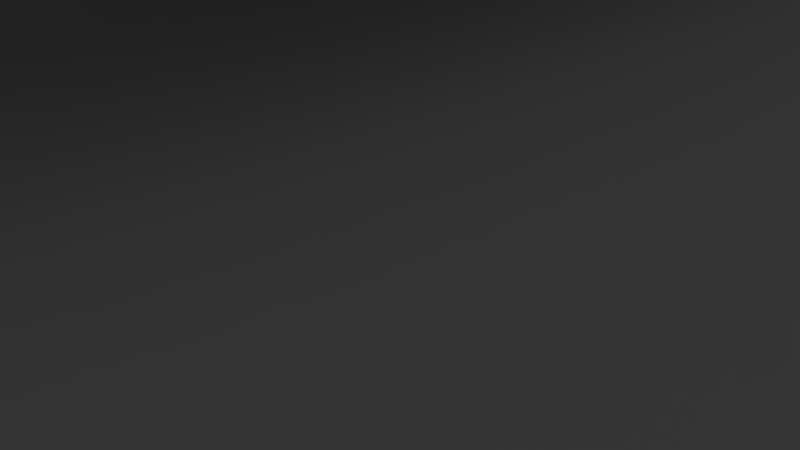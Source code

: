 # Source: keyboard.blend  (saved by Blender 2.76.0; exported with 4.5.12 LTS)
import bpy
from mathutils import Matrix  # noqa: F401  (used for matrix-valued properties, if any)

bpy.ops.wm.read_factory_settings(use_empty=True)
scene = bpy.context.scene
scene.name = 'Scene'

# ---- collections
col_collection_1 = bpy.data.collections.new('Collection 1'); scene.collection.children.link(col_collection_1)
col_collection_2 = bpy.data.collections.new('Collection 2'); scene.collection.children.link(col_collection_2)

# ---- world
world_world = bpy.data.worlds.new('World'); scene.world = world_world
world_world.color = (0.05088, 0.05088, 0.05088)
world_world.use_sun_shadow = False
world_world.sun_shadow_jitter_overblur = 0.0
world_world.cycles.sampling_method = 'MANUAL'
world_world.cycles.sample_map_resolution = 256

# ---- cameras
cam_camera = bpy.data.cameras.new('Camera')
cam_camera.clip_end = 100.0
cam_camera.lens = 35.0
cam_camera.sensor_width = 32.0
cam_camera.sensor_height = 18.0
cam_camera.ortho_scale = 7.314
cam_camera.dof.focus_distance = 0.0
cam_camera.dof.aperture_fstop = 128.0

# ---- lights
light_lamp = bpy.data.lights.new('Lamp', 'POINT')
light_lamp.transmission_factor = 0.0
light_lamp.cutoff_distance = 30.0
light_lamp.energy = 100.0
light_lamp.shadow_buffer_clip_start = 1.001
light_lamp.shadow_soft_size = 0.1
light_lamp.shadow_maximum_resolution = 0.006
light_lamp.use_absolute_resolution = True
light_lamp.cycles.use_multiple_importance_sampling = False

# ---- meshes
me_cube = bpy.data.meshes.new('Cube')
me_cube.from_pydata([(376.8, 378.2, 247.5), (376.8, 2197.0, 247.5), (5632.0, 378.2, 247.5), (5632.0, 2197.0, 247.5), (376.8, 378.2, 265.8), (376.8, 2197.0, 265.8), (5632.0, 2197.0, 265.8), (5632.0, 378.2, 265.8), (5632.0, 1288.0, 265.8), (5632.0, 414.8, 265.8), (5632.0, 2160.0, 265.8), (376.8, 1288.0, 265.8), (376.8, 2160.0, 265.8), (376.8, 414.8, 265.8), (5596.0, 2160.0, 265.8), (1691.0, 2160.0, 265.8), (5596.0, 414.8, 265.8), (1691.0, 414.8, 265.8)], [], [(2, 0, 1, 3), (12, 15, 14, 10, 6, 5), (0, 2, 7, 4), (3, 1, 5, 6), (2, 3, 6, 10, 8, 9, 7), (1, 0, 4, 13, 11, 12, 5), (7, 9, 16, 17, 13, 4), (16, 14, 15, 12, 11, 13, 17), (9, 8, 10, 14, 16)])
me_cube.use_remesh_preserve_volume = False
me_cube.use_remesh_preserve_attributes = False
me_cube.use_mirror_vertex_groups = False
me_cube.update()
me_part3 = bpy.data.meshes.new('Part3')
me_part3.from_pydata([(-46.94, 7.181, -1.869), (-46.94, 0.9311, 2.131), (-46.94, 7.181, 2.131), (-46.94, -0.3285, 5.948), (-46.94, 0.9311, 8.631), (-46.94, -0.4045, 5.59), (-46.94, -0.5534, 5.256), (-46.94, -0.7684, 4.96), (-46.94, -1.04, 4.715), (-46.94, -1.357, 4.532), (-46.94, -1.705, 4.419), (-46.94, -2.069, 4.381), (-46.94, -5.069, 2.131), (-46.94, -2.433, 4.419), (-46.94, -2.781, 4.532), (-46.94, -5.069, 8.631), (-46.94, -3.809, 5.948), (-46.94, -3.733, 5.59), (-46.94, -3.584, 5.256), (-46.94, -3.369, 4.96), (-46.94, -3.097, 4.715), (-46.94, -11.32, -1.869), (-46.94, -11.32, 2.131), (-46.94, -0.3285, 6.314), (-46.94, -0.4045, 6.672), (-46.94, -0.5534, 7.006), (-46.94, -0.7684, 7.302), (-46.94, -1.04, 7.547), (-46.94, -1.357, 7.73), (-46.94, -1.705, 7.843), (-46.94, -2.069, 7.881), (-46.94, -2.433, 7.843), (-46.94, -3.809, 6.314), (-46.94, -2.781, 7.73), (-46.94, -3.097, 7.547), (-46.94, -3.369, 7.302), (-46.94, -3.584, 7.006), (-46.94, -3.733, 6.672), (-44.94, -5.069, 8.631), (-44.94, 0.9311, 8.631), (-44.94, -0.3285, 5.948), (-44.94, -0.3285, 6.314), (-44.94, -0.4045, 6.672), (-44.94, -0.5534, 7.006), (-44.94, -0.7684, 7.302), (-44.94, -1.04, 7.547), (-44.94, -1.357, 7.73), (-44.94, -1.705, 7.843), (-44.94, -2.069, 7.881), (-44.94, -3.809, 6.314), (-44.94, -3.809, 5.948), (-44.94, -3.733, 6.672), (-44.94, -3.584, 7.006), (-44.94, -3.369, 7.302), (-44.94, -3.097, 7.547), (-44.94, -2.781, 7.73), (-44.94, -2.433, 7.843), (-44.94, 0.9311, -0.3688), (-44.94, -0.4045, 5.59), (-44.94, -0.5534, 5.256), (-44.94, -0.7684, 4.96), (-44.94, -1.04, 4.715), (-44.94, -1.357, 4.532), (-44.94, -1.705, 4.419), (-44.94, -2.069, 4.381), (-44.94, -5.069, -0.3688), (-44.94, -2.433, 4.419), (-44.94, -2.781, 4.532), (-44.94, -3.097, 4.715), (-44.94, -3.369, 4.96), (-44.94, -3.733, 5.59), (-44.94, -3.584, 5.256), (-44.99, -5.069, -0.3688), (-44.99, 0.9311, -0.3688), (-45.99, -5.069, -0.3688), (-44.99, -9.369, -0.3688), (-29.39, 6.231, -0.3688), (-30.39, 5.231, -0.3688), (-29.39, -10.37, -0.3688), (-44.99, 5.231, -0.3688), (-45.99, 6.231, -0.3688), (-45.99, 0.9311, -0.3688), (-30.39, -9.369, -0.3688), (-45.99, -10.37, -0.3688), (-45.99, -5.069, 2.131), (-45.99, 0.9311, 2.131), (-58.86, -46.37, -0.3688), (-58.86, -31.77, -1.869), (-58.86, -31.77, -0.3688), (-58.86, -46.37, -1.869), (-43.26, -30.77, -0.3688), (-44.26, -31.77, -0.3688), (-43.26, -47.37, -0.3688), (-59.86, -30.77, -0.3688), (-44.26, -46.37, -0.3688), (-59.86, -47.37, -0.3688), (-44.26, -46.37, -1.869), (-44.26, -31.77, -1.869), (-35.74, 23.73, -1.869), (-23.45, 27.63, -1.869), (-21.14, 23.73, -1.869), (-38.05, 27.63, -1.869), (6.613, 5.231, -1.869), (-2.637, 23.73, -1.869), (8.2, 27.63, -1.869), (-7.987, 5.231, -1.869), (-2.637, 9.131, -1.869), (-11.89, 5.231, -1.869), (-11.89, -9.369, -1.869), (-17.24, 9.131, -1.869), (-21.14, 9.131, -1.869), (-17.24, 23.73, -1.869), (-26.49, 5.231, -1.869), (-30.39, 5.231, -1.869), (-30.39, -9.369, -1.869), (-35.74, 9.131, -1.869), (-39.64, 23.73, -1.869), (-39.64, 9.131, -1.869), (-44.99, 5.231, -1.869), (-54.24, 9.131, -1.869), (-56.19, 7.181, -1.869), (-54.24, 23.73, -1.869), (22.07, 5.231, -1.869), (32.05, 9.131, -1.869), (36.67, 5.231, -1.869), (6.613, -9.369, -1.869), (22.07, -9.369, -1.869), (20.49, -13.27, -1.869), (17.45, 9.131, -1.869), (17.45, 23.73, -1.869), (5.888, -13.27, -1.869), (1.988, -13.27, -1.869), (1.988, -27.87, -1.869), (-7.987, -9.369, -1.869), (-12.61, -13.27, -1.869), (-16.51, -13.27, -1.869), (-16.51, -27.87, -1.869), (-26.49, -9.369, -1.869), (-31.11, -13.27, -1.869), (-35.01, -13.27, -1.869), (-35.01, -27.87, -1.869), (-44.99, -9.369, -1.869), (-49.61, -13.27, -1.869), (-51.56, -11.32, -1.869), (-51.56, -29.82, -1.869), (29.01, -13.27, -1.869), (36.67, -9.369, -1.869), (43.61, -13.27, -1.869), (29.01, -27.87, -1.869), (20.49, -27.87, -1.869), (53.19, 47.18, -1.869), (53.19, -48.32, -1.869), (43.61, -27.87, -1.869), (38.99, -31.77, -1.869), (38.99, -46.37, -1.869), (24.39, -46.37, -1.869), (11.24, -31.77, -1.869), (24.39, -31.77, -1.869), (11.24, -46.37, -1.869), (-3.362, -46.37, -1.869), (-7.262, -46.37, -1.869), (-3.362, -31.77, -1.869), (-60.81, -48.32, -1.869), (-21.86, -46.37, -1.869), (-25.76, -46.37, -1.869), (-21.86, -31.77, -1.869), (-40.36, -46.37, -1.869), (-40.36, -31.77, -1.869), (45.92, 42.23, -1.869), (45.92, 27.63, -1.869), (31.33, 42.23, -1.869), (22.8, 42.23, -1.869), (22.8, 27.63, -1.869), (8.2, 42.23, -1.869), (-0.324, 27.63, -1.869), (-0.324, 42.23, -1.869), (-14.93, 42.23, -1.869), (-23.45, 42.23, -1.869), (-38.05, 42.23, -1.869), (32.05, 23.73, -1.869), (31.33, 27.63, -1.869), (5.888, -27.87, -1.869), (-7.262, -31.77, -1.869), (-12.61, -27.87, -1.869), (-25.76, -31.77, -1.869), (-31.11, -27.87, -1.869), (-49.61, -27.87, -1.869), (-60.81, -29.82, -1.869), (-14.93, 27.63, -1.869), (-59.86, -47.37, 2.131), (-59.86, -30.77, 2.131), (-43.26, -30.77, 2.131), (-43.26, -47.37, 2.131), (-40.36, -46.37, -0.3688), (-40.36, -31.77, -0.3688), (-24.76, -30.77, -0.3688), (-25.76, -31.77, -0.3688), (-24.76, -47.37, -0.3688), (-41.36, -30.77, -0.3688), (-25.76, -46.37, -0.3688), (-41.36, -47.37, -0.3688), (-41.36, -47.37, 2.131), (-41.36, -30.77, 2.131), (-24.76, -30.77, 2.131), (-24.76, -47.37, 2.131), (-21.86, -46.37, -0.3688), (-21.86, -31.77, -0.3688), (-6.262, -30.77, -0.3688), (-7.262, -31.77, -0.3688), (-6.262, -47.37, -0.3688), (-22.86, -30.77, -0.3688), (-7.262, -46.37, -0.3688), (-22.86, -47.37, -0.3688), (-22.86, -47.37, 2.131), (-22.86, -30.77, 2.131), (-6.262, -30.77, 2.131), (-6.262, -47.37, 2.131), (-3.362, -46.37, -0.3688), (-3.362, -31.77, -0.3688), (12.24, -30.77, -0.3688), (11.24, -31.77, -0.3688), (12.24, -47.37, -0.3688), (-4.362, -30.77, -0.3688), (11.24, -46.37, -0.3688), (-4.362, -47.37, -0.3688), (-4.362, -47.37, 2.131), (-4.362, -30.77, 2.131), (12.24, -30.77, 2.131), (12.24, -47.37, 2.131), (24.39, -46.37, -0.3688), (24.39, -31.77, -0.3688), (39.99, -30.77, -0.3688), (38.99, -31.77, -0.3688), (39.99, -47.37, -0.3688), (23.39, -30.77, -0.3688), (38.99, -46.37, -0.3688), (23.39, -47.37, -0.3688), (23.39, -47.37, 2.131), (23.39, -30.77, 2.131), (39.99, -30.77, 2.131), (39.99, -47.37, 2.131), (-49.61, -27.87, -0.3688), (-49.61, -13.27, -0.3688), (-34.01, -12.27, -0.3688), (-35.01, -13.27, -0.3688), (-34.01, -28.87, -0.3688), (-50.61, -12.27, -0.3688), (-35.01, -27.87, -0.3688), (-50.61, -28.87, -0.3688), (-50.61, -28.87, 2.131), (-50.61, -12.27, 2.131), (-34.01, -12.27, 2.131), (-34.01, -28.87, 2.131), (-31.11, -27.87, -0.3688), (-31.11, -13.27, -0.3688), (-15.51, -12.27, -0.3688), (-16.51, -13.27, -0.3688), (-15.51, -28.87, -0.3688), (-32.11, -12.27, -0.3688), (-16.51, -27.87, -0.3688), (-32.11, -28.87, -0.3688), (-32.11, -28.87, 2.131), (-32.11, -12.27, 2.131), (-15.51, -12.27, 2.131), (-15.51, -28.87, 2.131), (-12.61, -27.87, -0.3688), (-12.61, -13.27, -0.3688), (2.988, -12.27, -0.3688), (1.988, -13.27, -0.3688), (2.988, -28.87, -0.3688), (-13.61, -12.27, -0.3688), (1.988, -27.87, -0.3688), (-13.61, -28.87, -0.3688), (-13.61, -28.87, 2.131), (-13.61, -12.27, 2.131), (2.988, -12.27, 2.131), (2.988, -28.87, 2.131), (5.888, -27.87, -0.3688), (5.888, -13.27, -0.3688), (21.49, -12.27, -0.3688), (20.49, -13.27, -0.3688), (21.49, -28.87, -0.3688), (4.888, -12.27, -0.3688), (20.49, -27.87, -0.3688), (4.888, -28.87, -0.3688), (4.888, -28.87, 2.131), (4.888, -12.27, 2.131), (21.49, -12.27, 2.131), (21.49, -28.87, 2.131), (29.01, -27.87, -0.3688), (29.01, -13.27, -0.3688), (44.61, -12.27, -0.3688), (43.61, -13.27, -0.3688), (44.61, -28.87, -0.3688), (28.01, -12.27, -0.3688), (43.61, -27.87, -0.3688), (28.01, -28.87, -0.3688), (28.01, -28.87, 2.131), (28.01, -12.27, 2.131), (44.61, -12.27, 2.131), (44.61, -28.87, 2.131), (-45.99, 6.231, 2.131), (-45.99, -10.37, 2.131), (-29.39, 6.231, 2.131), (-29.39, -10.37, 2.131), (-26.49, -9.369, -0.3688), (-26.49, 5.231, -0.3688), (-10.89, 6.231, -0.3688), (-11.89, 5.231, -0.3688), (-10.89, -10.37, -0.3688), (-27.49, 6.231, -0.3688), (-11.89, -9.369, -0.3688), (-27.49, -10.37, -0.3688), (-27.49, -10.37, 2.131), (-27.49, 6.231, 2.131), (-10.89, 6.231, 2.131), (-10.89, -10.37, 2.131), (-7.987, -9.369, -0.3688), (-7.987, 5.231, -0.3688), (7.613, 6.231, -0.3688), (6.613, 5.231, -0.3688), (7.613, -10.37, -0.3688), (-8.987, 6.231, -0.3688), (6.613, -9.369, -0.3688), (-8.987, -10.37, -0.3688), (-8.987, -10.37, 2.131), (-8.987, 6.231, 2.131), (7.613, 6.231, 2.131), (7.613, -10.37, 2.131), (22.07, -9.369, -0.3688), (22.07, 5.231, -0.3688), (37.67, 6.231, -0.3688), (36.67, 5.231, -0.3688), (37.67, -10.37, -0.3688), (21.07, 6.231, -0.3688), (36.67, -9.369, -0.3688), (21.07, -10.37, -0.3688), (21.07, -10.37, 2.131), (21.07, 6.231, 2.131), (37.67, 6.231, 2.131), (37.67, -10.37, 2.131), (-54.24, 9.131, -0.3688), (-54.24, 23.73, -0.3688), (-38.64, 24.73, -0.3688), (-39.64, 23.73, -0.3688), (-38.64, 8.131, -0.3688), (-55.24, 24.73, -0.3688), (-39.64, 9.131, -0.3688), (-55.24, 8.131, -0.3688), (-55.24, 8.131, 2.131), (-55.24, 24.73, 2.131), (-38.64, 24.73, 2.131), (-38.64, 8.131, 2.131), (-35.74, 9.131, -0.3688), (-35.74, 23.73, -0.3688), (-20.14, 24.73, -0.3688), (-21.14, 23.73, -0.3688), (-20.14, 8.131, -0.3688), (-36.74, 24.73, -0.3688), (-21.14, 9.131, -0.3688), (-36.74, 8.131, -0.3688), (-36.74, 8.131, 2.131), (-36.74, 24.73, 2.131), (-20.14, 24.73, 2.131), (-20.14, 8.131, 2.131), (-17.24, 9.131, -0.3688), (-17.24, 23.73, -0.3688), (-1.637, 24.73, -0.3688), (-2.637, 23.73, -0.3688), (-1.637, 8.131, -0.3688), (-18.24, 24.73, -0.3688), (-2.637, 9.131, -0.3688), (-18.24, 8.131, -0.3688), (-18.24, 8.131, 2.131), (-18.24, 24.73, 2.131), (-1.637, 24.73, 2.131), (-1.637, 8.131, 2.131), (17.45, 9.131, -0.3688), (17.45, 23.73, -0.3688), (33.05, 24.73, -0.3688), (32.05, 23.73, -0.3688), (33.05, 8.131, -0.3688), (16.45, 24.73, -0.3688), (32.05, 9.131, -0.3688), (16.45, 8.131, -0.3688), (16.45, 8.131, 2.131), (16.45, 24.73, 2.131), (33.05, 24.73, 2.131), (33.05, 8.131, 2.131), (-38.05, 27.63, -0.3688), (-38.05, 42.23, -0.3688), (-22.45, 43.23, -0.3688), (-23.45, 42.23, -0.3688), (-22.45, 26.63, -0.3688), (-39.05, 43.23, -0.3688), (-23.45, 27.63, -0.3688), (-39.05, 26.63, -0.3688), (-39.05, 26.63, 2.131), (-39.05, 43.23, 2.131), (-22.45, 43.23, 2.131), (-22.45, 26.63, 2.131), (-14.93, 27.63, -0.3688), (-14.93, 42.23, -0.3688), (0.676, 43.23, -0.3688), (-0.324, 42.23, -0.3688), (0.676, 26.63, -0.3688), (-15.93, 43.23, -0.3688), (-0.324, 27.63, -0.3688), (-15.93, 26.63, -0.3688), (-15.93, 26.63, 2.131), (-15.93, 43.23, 2.131), (0.676, 43.23, 2.131), (0.676, 26.63, 2.131), (8.2, 27.63, -0.3688), (8.2, 42.23, -0.3688), (23.8, 43.23, -0.3688), (22.8, 42.23, -0.3688), (23.8, 26.63, -0.3688), (7.2, 43.23, -0.3688), (22.8, 27.63, -0.3688), (7.2, 26.63, -0.3688), (7.2, 26.63, 2.131), (7.2, 43.23, 2.131), (23.8, 43.23, 2.131), (23.8, 26.63, 2.131), (31.33, 27.63, -0.3688), (31.33, 42.23, -0.3688), (46.92, 43.23, -0.3688), (45.92, 42.23, -0.3688), (46.92, 26.63, -0.3688), (30.33, 43.23, -0.3688), (45.92, 27.63, -0.3688), (30.33, 26.63, -0.3688), (30.33, 26.63, 2.131), (30.33, 43.23, 2.131), (46.92, 43.23, 2.131), (46.92, 26.63, 2.131), (-60.81, -29.82, 2.131), (-60.81, -48.32, 2.131), (-51.56, -29.82, 2.131), (-51.56, -11.32, 2.131), (-56.19, 7.181, 2.131), (53.19, 47.18, 2.131), (53.19, -48.32, 2.131), (-60.81, -48.32, 0.1312), (53.19, 47.18, 0.1312), (53.19, -48.32, 0.1312), (55.19, 47.18, -1.869), (55.19, -48.32, -1.869), (55.19, 47.18, 0.1312), (55.19, -48.32, 0.1312), (53.19, -50.32, -1.869), (-60.81, -50.32, -1.869), (-60.81, -50.32, 0.1312), (53.19, -50.32, 0.1312), (55.19, -48.32, -1.869), (55.19, -48.32, 0.1312), (55.19, -50.32, -1.869), (55.19, -50.32, 0.1312), (-38.05, 23.73, -1.869), (-38.05, 25.68, -1.869), (-56.19, 25.68, -1.869), (-41.05, 25.68, -1.869), (-41.05, 47.18, -1.869), (-56.19, 25.68, 2.131), (-41.05, 24.73, 2.131), (-39.05, 24.73, 2.131), (-39.05, 25.68, 2.131), (-41.05, 25.68, 2.131), (-41.05, 47.18, 2.131), (-41.05, 47.18, 0.1312), (53.19, 49.18, -1.869), (53.19, 49.18, 0.1312), (-41.05, 49.18, -1.869), (-41.05, 49.18, 0.1312), (55.19, 47.18, -1.869), (55.19, 47.18, 0.1312), (55.19, 49.18, -1.869), (55.19, 49.18, 0.1312)], [], [(0, 1, 2), (1, 3, 4), (1, 5, 3), (1, 6, 5), (1, 7, 6), (1, 8, 7), (1, 9, 8), (1, 10, 9), (1, 11, 10), (12, 11, 1), (11, 12, 13), (13, 12, 14), (15, 16, 12), (17, 12, 16), (18, 12, 17), (19, 12, 18), (20, 12, 19), (14, 12, 20), (0, 12, 1), (21, 12, 0), (12, 21, 22), (23, 4, 3), (24, 4, 23), (25, 4, 24), (26, 4, 25), (27, 4, 26), (28, 4, 27), (29, 4, 28), (30, 4, 29), (15, 30, 31), (16, 15, 32), (30, 15, 4), (33, 15, 31), (34, 15, 33), (35, 15, 34), (36, 15, 35), (37, 15, 36), (32, 15, 37), (4, 38, 39), (38, 4, 15), (40, 39, 41), (39, 42, 41), (39, 43, 42), (39, 44, 43), (39, 45, 44), (39, 46, 45), (39, 47, 46), (39, 48, 47), (38, 48, 39), (49, 38, 50), (51, 38, 49), (52, 38, 51), (53, 38, 52), (54, 38, 53), (55, 38, 54), (56, 38, 55), (48, 38, 56), (39, 40, 57), (58, 57, 40), (59, 57, 58), (60, 57, 59), (61, 57, 60), (62, 57, 61), (63, 57, 62), (64, 57, 63), (65, 64, 66), (65, 66, 67), (65, 67, 68), (65, 68, 69), (38, 70, 50), (64, 65, 57), (71, 65, 69), (70, 65, 71), (65, 70, 38), (72, 57, 65), (57, 72, 73), (72, 74, 75), (76, 77, 78), (76, 79, 77), (80, 79, 76), (81, 79, 80), (79, 81, 73), (82, 78, 77), (75, 78, 82), (75, 83, 78), (83, 75, 74), (84, 15, 12), (15, 84, 38), (72, 84, 74), (65, 84, 72), (84, 65, 38), (39, 85, 4), (57, 85, 39), (73, 85, 57), (85, 73, 81), (4, 85, 1), (29, 46, 47), (46, 29, 28), (8, 62, 61), (62, 8, 9), (9, 63, 62), (63, 9, 10), (5, 40, 3), (40, 5, 58), (6, 58, 5), (58, 6, 59), (24, 43, 25), (43, 24, 42), (28, 45, 46), (45, 28, 27), (25, 44, 26), (44, 25, 43), (11, 66, 64), (66, 11, 13), (3, 41, 23), (41, 3, 40), (7, 59, 6), (59, 7, 60), (30, 47, 48), (47, 30, 29), (27, 44, 45), (44, 27, 26), (23, 42, 24), (42, 23, 41), (10, 64, 63), (64, 10, 11), (69, 18, 71), (18, 69, 19), (13, 67, 66), (67, 13, 14), (52, 35, 53), (35, 52, 36), (7, 61, 60), (61, 7, 8), (14, 68, 67), (68, 14, 20), (31, 48, 56), (48, 31, 30), (35, 54, 53), (54, 35, 34), (70, 16, 50), (16, 70, 17), (71, 17, 70), (17, 71, 18), (20, 69, 68), (69, 20, 19), (51, 36, 52), (36, 51, 37), (50, 32, 49), (32, 50, 16), (49, 37, 51), (37, 49, 32), (33, 56, 55), (56, 33, 31), (34, 55, 54), (55, 34, 33), (86, 87, 88), (87, 86, 89), (90, 91, 92), (90, 88, 91), (88, 93, 86), (93, 88, 90), (94, 92, 91), (86, 92, 94), (86, 95, 92), (95, 86, 93), (96, 91, 97), (91, 96, 94), (87, 91, 88), (91, 87, 97), (102, 103, 104), (105, 106, 102), (107, 105, 108), (107, 106, 105), (107, 109, 106), (109, 110, 111), (107, 110, 109), (112, 110, 107), (113, 112, 114), (113, 110, 112), (113, 115, 110), (99, 100, 98, 459, 460, 101), (113, 117, 115), (118, 117, 113), (0, 118, 21), (0, 117, 118), (0, 119, 117), (119, 120, 121), (120, 119, 0), (122, 123, 124), (125, 126, 127), (122, 128, 123), (126, 125, 122), (128, 104, 129), (102, 122, 125), (128, 102, 104), (122, 102, 128), (130, 125, 127), (131, 130, 132), (130, 131, 125), (131, 133, 125), (133, 108, 105), (134, 133, 131), (133, 134, 108), (135, 134, 136), (134, 135, 108), (135, 137, 108), (137, 114, 112), (138, 137, 135), (137, 138, 114), (139, 138, 140), (138, 139, 114), (139, 141, 114), (141, 21, 118), (139, 21, 141), (142, 21, 139), (142, 143, 21), (143, 142, 144), (145, 146, 147), (145, 126, 146), (148, 149, 145), (147, 150, 151), (147, 151, 152), (153, 151, 154), (151, 155, 154), (156, 157, 155), (145, 127, 126), (127, 145, 149), (156, 155, 158), (151, 158, 155), (151, 159, 158), (159, 160, 161), (151, 160, 159), (162, 160, 151), (163, 164, 165), (160, 162, 163), (163, 162, 164), (166, 96, 167), (164, 162, 166), (166, 162, 96), (89, 162, 87), (96, 162, 89), (168, 150, 169), (170, 150, 168), (171, 170, 172), (171, 150, 170), (173, 150, 171), (103, 102, 106), (104, 174, 173), (175, 173, 174), (175, 150, 173), (100, 111, 110), (99, 111, 100), (111, 99, 176), (177, 176, 99), (397, 467, 466, 351, 362, 363, 400), (150, 147, 169), (124, 147, 146), (147, 124, 169), (123, 169, 124), (179, 169, 123), (179, 180, 169), (180, 172, 170), (179, 172, 180), (129, 172, 179), (172, 129, 104), (151, 153, 152), (153, 148, 152), (149, 148, 157), (157, 148, 153), (157, 156, 149), (156, 181, 149), (181, 132, 130), (156, 132, 181), (161, 132, 156), (182, 161, 160), (182, 132, 161), (182, 183, 132), (183, 136, 134), (182, 136, 183), (165, 136, 182), (184, 165, 164), (184, 136, 165), (184, 185, 136), (185, 140, 138), (184, 140, 185), (167, 140, 184), (97, 167, 96), (97, 140, 167), (97, 186, 140), (186, 144, 142), (97, 144, 186), (87, 144, 97), (87, 187, 144), (187, 87, 162), (104, 103, 174), (103, 188, 174), (188, 111, 176), (111, 188, 103), (96, 86, 94), (86, 96, 89), (189, 93, 190), (93, 189, 95), (92, 191, 90), (191, 92, 192), (92, 189, 192), (189, 92, 95), (93, 191, 190), (191, 93, 90), (193, 167, 194), (167, 193, 166), (195, 196, 197), (195, 194, 196), (194, 198, 193), (198, 194, 195), (199, 197, 196), (193, 197, 199), (193, 200, 197), (200, 193, 198), (164, 196, 184), (196, 164, 199), (167, 196, 194), (196, 167, 184), (164, 193, 199), (193, 164, 166), (201, 198, 202), (198, 201, 200), (197, 203, 195), (203, 197, 204), (197, 201, 204), (201, 197, 200), (198, 203, 202), (203, 198, 195), (205, 165, 206), (165, 205, 163), (207, 208, 209), (207, 206, 208), (206, 210, 205), (210, 206, 207), (211, 209, 208), (205, 209, 211), (205, 212, 209), (212, 205, 210), (160, 208, 182), (208, 160, 211), (165, 208, 206), (208, 165, 182), (160, 205, 211), (205, 160, 163), (213, 210, 214), (210, 213, 212), (209, 215, 207), (215, 209, 216), (209, 213, 216), (213, 209, 212), (210, 215, 214), (215, 210, 207), (217, 161, 218), (161, 217, 159), (219, 220, 221), (219, 218, 220), (218, 222, 217), (222, 218, 219), (223, 221, 220), (217, 221, 223), (217, 224, 221), (224, 217, 222), (158, 220, 156), (220, 158, 223), (161, 220, 218), (220, 161, 156), (158, 217, 223), (217, 158, 159), (225, 222, 226), (222, 225, 224), (221, 227, 219), (227, 221, 228), (221, 225, 228), (225, 221, 224), (222, 227, 226), (227, 222, 219), (229, 157, 230), (157, 229, 155), (231, 232, 233), (231, 230, 232), (230, 234, 229), (234, 230, 231), (235, 233, 232), (229, 233, 235), (229, 236, 233), (236, 229, 234), (154, 232, 153), (232, 154, 235), (157, 232, 230), (232, 157, 153), (154, 229, 235), (229, 154, 155), (237, 234, 238), (234, 237, 236), (233, 239, 231), (239, 233, 240), (233, 237, 240), (237, 233, 236), (234, 239, 238), (239, 234, 231), (241, 142, 242), (142, 241, 186), (243, 244, 245), (243, 242, 244), (242, 246, 241), (246, 242, 243), (247, 245, 244), (241, 245, 247), (241, 248, 245), (248, 241, 246), (140, 244, 139), (244, 140, 247), (142, 244, 242), (244, 142, 139), (140, 241, 247), (241, 140, 186), (249, 246, 250), (246, 249, 248), (245, 251, 243), (251, 245, 252), (245, 249, 252), (249, 245, 248), (246, 251, 250), (251, 246, 243), (253, 138, 254), (138, 253, 185), (255, 256, 257), (255, 254, 256), (254, 258, 253), (258, 254, 255), (259, 257, 256), (253, 257, 259), (253, 260, 257), (260, 253, 258), (136, 256, 135), (256, 136, 259), (138, 256, 254), (256, 138, 135), (136, 253, 259), (253, 136, 185), (261, 258, 262), (258, 261, 260), (257, 263, 255), (263, 257, 264), (257, 261, 264), (261, 257, 260), (258, 263, 262), (263, 258, 255), (265, 134, 266), (134, 265, 183), (267, 268, 269), (267, 266, 268), (266, 270, 265), (270, 266, 267), (271, 269, 268), (265, 269, 271), (265, 272, 269), (272, 265, 270), (132, 268, 131), (268, 132, 271), (134, 268, 266), (268, 134, 131), (132, 265, 271), (265, 132, 183), (273, 270, 274), (270, 273, 272), (269, 275, 267), (275, 269, 276), (269, 273, 276), (273, 269, 272), (270, 275, 274), (275, 270, 267), (277, 130, 278), (130, 277, 181), (279, 280, 281), (279, 278, 280), (278, 282, 277), (282, 278, 279), (283, 281, 280), (277, 281, 283), (277, 284, 281), (284, 277, 282), (149, 280, 127), (280, 149, 283), (130, 280, 278), (280, 130, 127), (149, 277, 283), (277, 149, 181), (285, 282, 286), (282, 285, 284), (281, 287, 279), (287, 281, 288), (281, 285, 288), (285, 281, 284), (282, 287, 286), (287, 282, 279), (289, 145, 290), (145, 289, 148), (291, 292, 293), (291, 290, 292), (290, 294, 289), (294, 290, 291), (295, 293, 292), (289, 293, 295), (289, 296, 293), (296, 289, 294), (152, 292, 147), (292, 152, 295), (145, 292, 290), (292, 145, 147), (152, 289, 295), (289, 152, 148), (297, 294, 298), (294, 297, 296), (293, 299, 291), (299, 293, 300), (293, 297, 300), (297, 293, 296), (294, 299, 298), (299, 294, 291), (73, 118, 79), (72, 118, 73), (141, 72, 75), (72, 141, 118), (114, 77, 113), (77, 114, 82), (118, 77, 79), (77, 118, 113), (114, 75, 82), (75, 114, 141), (85, 80, 301), (80, 85, 81), (302, 74, 84), (74, 302, 83), (78, 303, 76), (303, 78, 304), (78, 302, 304), (302, 78, 83), (80, 303, 301), (303, 80, 76), (305, 112, 306), (112, 305, 137), (307, 308, 309), (307, 306, 308), (306, 310, 305), (310, 306, 307), (311, 309, 308), (305, 309, 311), (305, 312, 309), (312, 305, 310), (108, 308, 107), (308, 108, 311), (112, 308, 306), (308, 112, 107), (108, 305, 311), (305, 108, 137), (313, 310, 314), (310, 313, 312), (309, 315, 307), (315, 309, 316), (309, 313, 316), (313, 309, 312), (310, 315, 314), (315, 310, 307), (317, 105, 318), (105, 317, 133), (319, 320, 321), (319, 318, 320), (318, 322, 317), (322, 318, 319), (323, 321, 320), (317, 321, 323), (317, 324, 321), (324, 317, 322), (125, 320, 102), (320, 125, 323), (105, 320, 318), (320, 105, 102), (125, 317, 323), (317, 125, 133), (325, 322, 326), (322, 325, 324), (321, 327, 319), (327, 321, 328), (321, 325, 328), (325, 321, 324), (322, 327, 326), (327, 322, 319), (329, 122, 330), (122, 329, 126), (331, 332, 333), (331, 330, 332), (330, 334, 329), (334, 330, 331), (335, 333, 332), (329, 333, 335), (329, 336, 333), (336, 329, 334), (146, 332, 124), (332, 146, 335), (122, 332, 330), (332, 122, 124), (146, 329, 335), (329, 146, 126), (337, 334, 338), (334, 337, 336), (333, 339, 331), (339, 333, 340), (333, 337, 340), (337, 333, 336), (334, 339, 338), (339, 334, 331), (341, 121, 342), (121, 341, 119), (345, 347, 341, 348), (351, 466, 465, 350, 346, 343), (343, 344, 347, 345), (468, 467, 397, 398, 399, 410, 411, 442, 469), (468, 465, 466, 467), (117, 344, 116), (344, 117, 347), (121, 344, 342), (344, 121, 116), (117, 341, 347), (341, 117, 119), (349, 346, 350), (346, 349, 348), (345, 351, 343), (351, 345, 352), (345, 349, 352), (349, 345, 348), (342, 346, 348, 341), (353, 98, 354), (98, 353, 115), (355, 356, 357), (355, 354, 356), (354, 358, 353), (358, 354, 355), (359, 357, 356), (353, 357, 359), (353, 360, 357), (360, 353, 358), (110, 356, 100), (356, 110, 359), (98, 356, 354), (356, 98, 100), (110, 353, 359), (353, 110, 115), (361, 358, 362), (358, 361, 360), (357, 363, 355), (363, 357, 364), (357, 361, 364), (361, 357, 360), (358, 363, 362), (363, 358, 355), (365, 111, 366), (111, 365, 109), (367, 368, 369), (367, 366, 368), (366, 370, 365), (370, 366, 367), (371, 369, 368), (365, 369, 371), (365, 372, 369), (372, 365, 370), (106, 368, 103), (368, 106, 371), (111, 368, 366), (368, 111, 103), (106, 365, 371), (365, 106, 109), (373, 370, 374), (370, 373, 372), (369, 375, 367), (375, 369, 376), (369, 373, 376), (373, 369, 372), (370, 375, 374), (375, 370, 367), (377, 129, 378), (129, 377, 128), (379, 380, 381), (379, 378, 380), (378, 382, 377), (382, 378, 379), (383, 381, 380), (377, 381, 383), (377, 384, 381), (384, 377, 382), (123, 380, 179), (380, 123, 383), (129, 380, 378), (380, 129, 179), (123, 377, 383), (377, 123, 128), (385, 382, 386), (382, 385, 384), (381, 387, 379), (387, 381, 388), (381, 385, 388), (385, 381, 384), (382, 387, 386), (387, 382, 379), (392, 390, 178, 177), (390, 392, 391, 394), (390, 394, 396, 389), (393, 395, 389, 396), (397, 400, 393, 396), (389, 395, 99, 101), (392, 177, 99, 395), (391, 392, 395, 393), (399, 398, 394, 391), (394, 398, 397, 396), (399, 391, 393, 400), (401, 176, 402), (176, 401, 188), (403, 404, 405), (403, 402, 404), (402, 406, 401), (406, 402, 403), (407, 405, 404), (401, 405, 407), (401, 408, 405), (408, 401, 406), (174, 404, 175), (404, 174, 407), (176, 404, 402), (404, 176, 175), (174, 401, 407), (401, 174, 188), (409, 406, 410), (406, 409, 408), (405, 411, 403), (411, 405, 412), (405, 409, 412), (409, 405, 408), (406, 411, 410), (411, 406, 403), (413, 173, 414), (173, 413, 104), (415, 416, 417), (415, 414, 416), (414, 418, 413), (418, 414, 415), (419, 417, 416), (413, 417, 419), (413, 420, 417), (420, 413, 418), (172, 416, 171), (416, 172, 419), (173, 416, 414), (416, 173, 171), (172, 413, 419), (413, 172, 104), (421, 418, 422), (418, 421, 420), (417, 423, 415), (423, 417, 424), (417, 421, 424), (421, 417, 420), (418, 423, 422), (423, 418, 415), (425, 170, 426), (170, 425, 180), (427, 428, 429), (427, 426, 428), (426, 430, 425), (430, 426, 427), (431, 429, 428), (425, 429, 431), (425, 432, 429), (432, 425, 430), (169, 428, 168), (428, 169, 431), (170, 428, 426), (428, 170, 168), (169, 425, 431), (425, 169, 180), (433, 430, 434), (430, 433, 432), (429, 435, 427), (435, 429, 436), (429, 433, 436), (433, 429, 432), (430, 435, 434), (435, 430, 427), (162, 437, 187), (437, 162, 444, 438), (84, 12, 302), (409, 375, 412), (375, 409, 374), (285, 227, 288), (276, 285, 275), (276, 227, 285), (276, 226, 227), (226, 215, 225), (276, 215, 226), (273, 215, 276), (264, 273, 263), (264, 215, 273), (264, 214, 215), (214, 203, 213), (264, 203, 214), (261, 203, 264), (252, 261, 251), (252, 203, 261), (252, 202, 203), (202, 191, 201), (252, 191, 202), (249, 191, 252), (439, 249, 440), (439, 191, 249), (439, 190, 191), (190, 437, 189), (437, 190, 439), (409, 400, 363), (362, 351, 361), (301, 1, 85), (297, 239, 300), (239, 297, 238), (436, 339, 299), (436, 387, 339), (433, 387, 436), (424, 433, 423), (424, 387, 433), (424, 386, 387), (386, 327, 385), (421, 386, 424), (421, 327, 386), (412, 421, 411), (375, 421, 412), (376, 421, 375), (421, 376, 327), (376, 326, 327), (326, 315, 325), (376, 315, 326), (373, 315, 376), (364, 373, 363), (364, 315, 373), (364, 314, 315), (314, 303, 313), (364, 303, 314), (361, 303, 364), (352, 361, 351), (352, 303, 361), (352, 301, 303), (1, 301, 2), (352, 2, 301), (349, 2, 352), (349, 441, 2), (350, 441, 349), (436, 442, 435), (442, 434, 435), (434, 423, 433), (442, 423, 434), (442, 422, 423), (422, 411, 421), (442, 411, 422), (399, 409, 410), (374, 363, 373), (409, 363, 374), (400, 409, 399), (178, 390, 389, 101), (442, 436, 443), (299, 443, 436), (300, 443, 299), (240, 300, 239), (300, 240, 443), (237, 443, 240), (227, 238, 288), (238, 227, 237), (228, 237, 227), (228, 443, 237), (225, 443, 228), (216, 225, 215), (216, 443, 225), (213, 443, 216), (204, 213, 203), (438, 213, 204), (438, 204, 201), (192, 201, 191), (438, 201, 192), (438, 192, 189), (213, 438, 443), (438, 189, 437), (340, 299, 339), (340, 298, 299), (287, 297, 298), (297, 288, 238), (288, 297, 287), (337, 298, 340), (298, 337, 287), (328, 337, 385), (328, 385, 327), (337, 328, 287), (328, 286, 287), (286, 275, 285), (328, 275, 286), (325, 275, 328), (316, 325, 315), (274, 325, 316), (325, 274, 275), (274, 263, 273), (316, 263, 274), (313, 263, 316), (304, 313, 303), (262, 313, 304), (313, 262, 263), (262, 251, 261), (304, 251, 262), (302, 251, 304), (22, 302, 12), (22, 251, 302), (22, 250, 251), (250, 440, 249), (440, 250, 22), (388, 339, 387), (388, 338, 339), (338, 385, 337), (385, 338, 388), (144, 437, 439), (437, 144, 187), (144, 440, 143), (440, 144, 439), (21, 440, 22), (440, 21, 143), (120, 2, 441), (2, 120, 0), (460, 459, 116, 121, 120, 461, 462), (443, 438, 444, 446), (443, 446, 445, 442), (151, 150, 447, 448), (448, 447, 449, 450), (446, 151, 448, 450), (445, 446, 450, 449), (150, 445, 449, 447), (444, 162, 452, 453), (451, 454, 453, 452), (451, 151, 455, 457), (162, 151, 451, 452), (446, 444, 453, 454), (455, 456, 458, 457), (151, 446, 456, 455), (446, 454, 458, 456), (454, 451, 457, 458), (150, 463, 473, 471), (116, 459, 98, 115, 117), (101, 460, 462, 463, 150, 175, 176, 177, 178), (342, 344, 343, 346), (441, 350, 465, 468, 464), (462, 468, 469, 470, 463), (464, 468, 462, 461), (464, 461, 120, 441), (469, 442, 445, 470), (474, 472, 471, 473), (470, 445, 472, 474), (150, 471, 477, 475), (463, 470, 474, 473), (476, 475, 477, 478), (445, 150, 475, 476), (472, 445, 476, 478), (471, 472, 478, 477)])
me_part3.use_remesh_preserve_volume = False
me_part3.use_remesh_preserve_attributes = False
me_part3.use_mirror_vertex_groups = False
me_part3.update()
me_part2 = bpy.data.meshes.new('Part2')
me_part2.from_pydata([(-38.61, 5.953, -1.897), (-38.61, -0.2975, 2.103), (-38.61, 5.953, 2.103), (-38.61, -1.557, 5.92), (-38.61, -0.2975, 8.603), (-38.61, -1.633, 5.562), (-38.61, -1.782, 5.228), (-38.61, -1.997, 4.932), (-38.61, -2.269, 4.687), (-38.61, -2.586, 4.504), (-38.61, -2.934, 4.391), (-38.61, -3.297, 4.353), (-38.61, -6.297, 2.103), (-38.61, -3.661, 4.391), (-38.61, -4.009, 4.504), (-38.61, -6.297, 8.603), (-38.61, -5.038, 5.92), (-38.61, -4.962, 5.562), (-38.61, -4.813, 5.228), (-38.61, -4.598, 4.932), (-38.61, -4.326, 4.687), (-38.61, -12.55, -1.897), (-38.61, -12.55, 2.103), (-38.61, -1.557, 6.286), (-38.61, -1.633, 6.644), (-38.61, -1.782, 6.978), (-38.61, -1.997, 7.274), (-38.61, -2.269, 7.519), (-38.61, -2.586, 7.701), (-38.61, -2.934, 7.815), (-38.61, -3.297, 7.853), (-38.61, -3.661, 7.815), (-38.61, -5.038, 6.286), (-38.61, -4.009, 7.701), (-38.61, -4.326, 7.519), (-38.61, -4.598, 7.274), (-38.61, -4.813, 6.978), (-38.61, -4.962, 6.644), (-36.61, -6.297, 8.603), (-36.61, -0.2975, 8.603), (-36.61, -1.557, 5.92), (-36.61, -1.557, 6.286), (-36.61, -1.633, 6.644), (-36.61, -1.782, 6.978), (-36.61, -1.997, 7.274), (-36.61, -2.269, 7.519), (-36.61, -2.586, 7.701), (-36.61, -2.934, 7.815), (-36.61, -3.297, 7.853), (-36.61, -5.038, 6.286), (-36.61, -5.038, 5.92), (-36.61, -4.962, 6.644), (-36.61, -4.813, 6.978), (-36.61, -4.598, 7.274), (-36.61, -4.326, 7.519), (-36.61, -4.009, 7.701), (-36.61, -3.661, 7.815), (-36.61, -0.2975, -0.3972), (-36.61, -1.633, 5.562), (-36.61, -1.782, 5.228), (-36.61, -1.997, 4.932), (-36.61, -2.269, 4.687), (-36.61, -2.586, 4.504), (-36.61, -2.934, 4.391), (-36.61, -3.297, 4.353), (-36.61, -6.297, -0.3972), (-36.61, -3.661, 4.391), (-36.61, -4.009, 4.504), (-36.61, -4.326, 4.687), (-36.61, -4.598, 4.932), (-36.61, -4.962, 5.562), (-36.61, -4.813, 5.228), (-36.66, -6.297, -0.3972), (-36.66, -0.2975, -0.3972), (-37.66, -6.297, -0.3972), (-36.66, -10.6, -0.3972), (-21.06, 5.003, -0.3972), (-22.06, 4.003, -0.3972), (-21.06, -11.6, -0.3972), (-36.66, 4.003, -0.3972), (-37.66, 5.003, -0.3972), (-37.66, -0.2975, -0.3972), (-22.06, -10.6, -0.3972), (-37.66, -11.6, -0.3972), (-37.66, -6.297, 2.103), (-37.66, -0.2975, 2.103), (51.89, -0.2975, -0.3972), (51.89, -1.557, 5.92), (51.89, -0.2975, 8.603), (51.89, -1.633, 5.562), (51.89, -1.782, 5.228), (51.89, -1.997, 4.932), (51.89, -2.269, 4.687), (51.89, -2.586, 4.504), (51.89, -2.934, 4.391), (51.89, -3.297, 4.353), (51.89, -6.297, -0.3972), (51.89, -3.661, 4.391), (51.89, -4.009, 4.504), (51.89, -4.326, 4.687), (51.89, -6.297, 8.603), (51.89, -5.038, 5.92), (51.89, -4.962, 5.562), (51.89, -4.813, 5.228), (51.89, -4.598, 4.932), (51.89, -1.557, 6.286), (51.89, -1.633, 6.644), (51.89, -1.782, 6.978), (51.89, -1.997, 7.274), (51.89, -2.269, 7.519), (51.89, -2.586, 7.701), (51.89, -2.934, 7.815), (51.89, -3.297, 7.853), (51.89, -3.661, 7.815), (51.89, -4.009, 7.701), (51.89, -4.326, 7.519), (51.89, -4.598, 7.274), (51.89, -4.813, 6.978), (51.89, -4.962, 6.644), (51.89, -5.038, 6.286), (53.89, -6.297, 8.603), (53.89, -0.2975, 8.603), (53.89, -1.557, 5.92), (53.89, -1.557, 6.286), (53.89, -1.633, 6.644), (53.89, -1.782, 6.978), (53.89, -1.997, 7.274), (53.89, -2.269, 7.519), (53.89, -2.586, 7.701), (53.89, -2.934, 7.815), (53.89, -3.297, 7.853), (53.89, -5.038, 6.286), (53.89, -5.038, 5.92), (53.89, -4.962, 6.644), (53.89, -4.813, 6.978), (53.89, -4.598, 7.274), (53.89, -4.326, 7.519), (53.89, -4.009, 7.701), (53.89, -3.661, 7.815), (53.89, -0.2975, 2.103), (53.89, 5.953, -1.897), (53.89, 5.953, 2.103), (53.89, -1.633, 5.562), (53.89, -1.782, 5.228), (53.89, -1.997, 4.932), (53.89, -2.269, 4.687), (53.89, -2.586, 4.504), (53.89, -2.934, 4.391), (53.89, -3.297, 4.353), (53.89, -6.297, 2.103), (53.89, -3.661, 4.391), (53.89, -4.009, 4.504), (53.89, -4.326, 4.687), (53.89, -4.962, 5.562), (53.89, -4.813, 5.228), (53.89, -4.598, 4.932), (53.89, -12.55, -1.897), (53.89, -12.55, 2.103), (51.94, -0.2975, -0.3972), (51.94, -6.297, -0.3972), (52.94, 5.003, -0.3972), (51.94, 4.003, -0.3972), (52.94, -0.2975, -0.3972), (37.34, 4.003, -0.3972), (36.34, 5.003, -0.3972), (37.34, -10.6, -0.3972), (51.94, -10.6, -0.3972), (52.94, -6.297, -0.3972), (52.94, -11.6, -0.3972), (36.34, -11.6, -0.3972), (52.94, -6.297, 2.103), (52.94, -0.2975, 2.103), (-50.53, -47.6, -0.3972), (-50.53, -33.0, -1.897), (-50.53, -33.0, -0.3972), (-50.53, -47.6, -1.897), (-34.93, -32.0, -0.3972), (-35.93, -33.0, -0.3972), (-34.93, -48.6, -0.3972), (-51.53, -32.0, -0.3972), (-35.93, -47.6, -0.3972), (-51.53, -48.6, -0.3972), (-35.93, -47.6, -1.897), (-35.93, -33.0, -1.897), (40.02, -49.55, -1.897), (38.07, -47.6, -1.897), (40.02, -31.05, -1.897), (23.47, -47.6, -1.897), (19.57, -47.6, -1.897), (23.47, -33.0, -1.897), (4.969, -47.6, -1.897), (1.069, -47.6, -1.897), (4.969, -33.0, -1.897), (-13.53, -47.6, -1.897), (-17.43, -47.6, -1.897), (-13.53, -33.0, -1.897), (-52.48, -49.55, -1.897), (-32.03, -47.6, -1.897), (-32.03, -33.0, -1.897), (49.27, -31.05, -1.897), (47.32, -29.1, -1.897), (49.27, -12.55, -1.897), (38.07, -33.0, -1.897), (32.72, -29.1, -1.897), (28.82, -29.1, -1.897), (32.72, -14.5, -1.897), (19.57, -33.0, -1.897), (14.22, -29.1, -1.897), (10.32, -29.1, -1.897), (14.22, -14.5, -1.897), (1.069, -33.0, -1.897), (-4.281, -29.1, -1.897), (-8.181, -29.1, -1.897), (-4.281, -14.5, -1.897), (-17.43, -33.0, -1.897), (-22.78, -29.1, -1.897), (-26.68, -29.1, -1.897), (-22.78, -14.5, -1.897), (-41.28, -29.1, -1.897), (-43.23, -31.05, -1.897), (-41.28, -14.5, -1.897), (-52.48, -31.05, -1.897), (51.94, -10.6, -1.897), (47.32, -14.5, -1.897), (37.34, -10.6, -1.897), (33.44, -10.6, -1.897), (37.34, 4.003, -1.897), (28.82, -14.5, -1.897), (18.84, -10.6, -1.897), (14.94, -10.6, -1.897), (18.84, 4.003, -1.897), (10.32, -14.5, -1.897), (0.3444, -10.6, -1.897), (-3.556, -10.6, -1.897), (0.3444, 4.003, -1.897), (-8.181, -14.5, -1.897), (-18.16, -10.6, -1.897), (-22.06, -10.6, -1.897), (-18.16, 4.003, -1.897), (-26.68, -14.5, -1.897), (-36.66, -10.6, -1.897), (-36.66, 4.003, -1.897), (-43.23, -12.55, -1.897), (51.94, 4.003, -1.897), (44.64, 5.953, -1.897), (42.69, 22.5, -1.897), (42.69, 7.903, -1.897), (33.44, 4.003, -1.897), (28.09, 7.903, -1.897), (24.19, 7.903, -1.897), (28.09, 22.5, -1.897), (14.94, 4.003, -1.897), (9.594, 7.903, -1.897), (5.694, 22.5, -1.897), (9.594, 22.5, -1.897), (5.694, 7.903, -1.897), (-3.556, 4.003, -1.897), (-8.906, 7.903, -1.897), (-12.81, 7.903, -1.897), (-8.906, 22.5, -1.897), (-22.06, 4.003, -1.897), (-27.41, 7.903, -1.897), (-31.31, 7.903, -1.897), (-27.41, 22.5, -1.897), (-45.91, 7.903, -1.897), (-47.86, 5.953, -1.897), (-45.91, 22.5, -1.897), (44.64, 45.95, -1.897), (24.19, 22.5, -1.897), (8.007, 41.0, -1.897), (8.007, 26.4, -1.897), (-6.594, 41.0, -1.897), (-12.81, 22.5, -1.897), (-31.31, 22.5, -1.897), (-47.86, 45.95, -1.897), (-6.594, 26.4, -1.897), (-51.53, -48.6, 2.103), (-51.53, -32.0, 2.103), (-34.93, -32.0, 2.103), (-34.93, -48.6, 2.103), (-32.03, -47.6, -0.3972), (-32.03, -33.0, -0.3972), (-16.43, -32.0, -0.3972), (-17.43, -33.0, -0.3972), (-16.43, -48.6, -0.3972), (-33.03, -32.0, -0.3972), (-17.43, -47.6, -0.3972), (-33.03, -48.6, -0.3972), (-33.03, -48.6, 2.103), (-33.03, -32.0, 2.103), (-16.43, -32.0, 2.103), (-16.43, -48.6, 2.103), (-13.53, -47.6, -0.3972), (-13.53, -33.0, -0.3972), (2.069, -32.0, -0.3972), (1.069, -33.0, -0.3972), (2.069, -48.6, -0.3972), (-14.53, -32.0, -0.3972), (1.069, -47.6, -0.3972), (-14.53, -48.6, -0.3972), (-14.53, -48.6, 2.103), (-14.53, -32.0, 2.103), (2.069, -32.0, 2.103), (2.069, -48.6, 2.103), (4.969, -47.6, -0.3972), (4.969, -33.0, -0.3972), (20.57, -32.0, -0.3972), (19.57, -33.0, -0.3972), (20.57, -48.6, -0.3972), (3.969, -32.0, -0.3972), (19.57, -47.6, -0.3972), (3.969, -48.6, -0.3972), (3.969, -48.6, 2.103), (3.969, -32.0, 2.103), (20.57, -32.0, 2.103), (20.57, -48.6, 2.103), (23.47, -47.6, -0.3972), (23.47, -33.0, -0.3972), (39.07, -32.0, -0.3972), (38.07, -33.0, -0.3972), (39.07, -48.6, -0.3972), (22.47, -32.0, -0.3972), (38.07, -47.6, -0.3972), (22.47, -48.6, -0.3972), (22.47, -48.6, 2.103), (22.47, -32.0, 2.103), (39.07, -32.0, 2.103), (39.07, -48.6, 2.103), (-41.28, -29.1, -0.3972), (-41.28, -14.5, -0.3972), (-25.68, -13.5, -0.3972), (-26.68, -14.5, -0.3972), (-25.68, -30.1, -0.3972), (-42.28, -13.5, -0.3972), (-26.68, -29.1, -0.3972), (-42.28, -30.1, -0.3972), (-42.28, -30.1, 2.103), (-42.28, -13.5, 2.103), (-25.68, -13.5, 2.103), (-25.68, -30.1, 2.103), (-22.78, -29.1, -0.3972), (-22.78, -14.5, -0.3972), (-7.181, -13.5, -0.3972), (-8.181, -14.5, -0.3972), (-7.181, -30.1, -0.3972), (-23.78, -13.5, -0.3972), (-8.181, -29.1, -0.3972), (-23.78, -30.1, -0.3972), (-23.78, -30.1, 2.103), (-23.78, -13.5, 2.103), (-7.181, -13.5, 2.103), (-7.181, -30.1, 2.103), (-4.281, -29.1, -0.3972), (-4.281, -14.5, -0.3972), (11.32, -13.5, -0.3972), (10.32, -14.5, -0.3972), (11.32, -30.1, -0.3972), (-5.281, -13.5, -0.3972), (10.32, -29.1, -0.3972), (-5.281, -30.1, -0.3972), (-5.281, -30.1, 2.103), (-5.281, -13.5, 2.103), (11.32, -13.5, 2.103), (11.32, -30.1, 2.103), (14.22, -29.1, -0.3972), (14.22, -14.5, -0.3972), (29.82, -13.5, -0.3972), (28.82, -14.5, -0.3972), (29.82, -30.1, -0.3972), (13.22, -13.5, -0.3972), (28.82, -29.1, -0.3972), (13.22, -30.1, -0.3972), (13.22, -30.1, 2.103), (13.22, -13.5, 2.103), (29.82, -13.5, 2.103), (29.82, -30.1, 2.103), (32.72, -29.1, -0.3972), (32.72, -14.5, -0.3972), (48.32, -13.5, -0.3972), (47.32, -14.5, -0.3972), (48.32, -30.1, -0.3972), (31.72, -13.5, -0.3972), (47.32, -29.1, -0.3972), (31.72, -30.1, -0.3972), (31.72, -30.1, 2.103), (31.72, -13.5, 2.103), (48.32, -13.5, 2.103), (48.32, -30.1, 2.103), (-37.66, 5.003, 2.103), (-37.66, -11.6, 2.103), (-21.06, 5.003, 2.103), (-21.06, -11.6, 2.103), (-18.16, -10.6, -0.3972), (-18.16, 4.003, -0.3972), (-2.556, 5.003, -0.3972), (-3.556, 4.003, -0.3972), (-2.556, -11.6, -0.3972), (-19.16, 5.003, -0.3972), (-3.556, -10.6, -0.3972), (-19.16, -11.6, -0.3972), (-19.16, -11.6, 2.103), (-19.16, 5.003, 2.103), (-2.556, 5.003, 2.103), (-2.556, -11.6, 2.103), (0.3444, -10.6, -0.3972), (0.3444, 4.003, -0.3972), (15.94, 5.003, -0.3972), (14.94, 4.003, -0.3972), (15.94, -11.6, -0.3972), (-0.6556, 5.003, -0.3972), (14.94, -10.6, -0.3972), (-0.6556, -11.6, -0.3972), (-0.6556, -11.6, 2.103), (-0.6556, 5.003, 2.103), (15.94, 5.003, 2.103), (15.94, -11.6, 2.103), (18.84, -10.6, -0.3972), (18.84, 4.003, -0.3972), (34.44, 5.003, -0.3972), (33.44, 4.003, -0.3972), (34.44, -11.6, -0.3972), (17.84, 5.003, -0.3972), (33.44, -10.6, -0.3972), (17.84, -11.6, -0.3972), (17.84, -11.6, 2.103), (17.84, 5.003, 2.103), (34.44, 5.003, 2.103), (34.44, -11.6, 2.103), (36.34, -11.6, 2.103), (36.34, 5.003, 2.103), (52.94, -11.6, 2.103), (52.94, 5.003, 2.103), (-45.91, 7.903, -0.3972), (-45.91, 22.5, -0.3972), (-30.31, 23.5, -0.3972), (-31.31, 22.5, -0.3972), (-30.31, 6.903, -0.3972), (-46.91, 23.5, -0.3972), (-31.31, 7.903, -0.3972), (-46.91, 6.903, -0.3972), (-46.91, 6.903, 2.103), (-46.91, 23.5, 2.103), (-30.31, 23.5, 2.103), (-30.31, 6.903, 2.103), (-27.41, 7.903, -0.3972), (-27.41, 22.5, -0.3972), (-11.81, 23.5, -0.3972), (-12.81, 22.5, -0.3972), (-11.81, 6.903, -0.3972), (-28.41, 23.5, -0.3972), (-12.81, 7.903, -0.3972), (-28.41, 6.903, -0.3972), (-28.41, 6.903, 2.103), (-28.41, 23.5, 2.103), (-11.81, 23.5, 2.103), (-11.81, 6.903, 2.103), (-8.906, 7.903, -0.3972), (-8.906, 22.5, -0.3972), (6.694, 23.5, -0.3972), (5.694, 22.5, -0.3972), (6.694, 6.903, -0.3972), (-9.906, 23.5, -0.3972), (5.694, 7.903, -0.3972), (-9.906, 6.903, -0.3972), (-9.906, 6.903, 2.103), (-9.906, 23.5, 2.103), (6.694, 23.5, 2.103), (6.694, 6.903, 2.103), (9.594, 7.903, -0.3972), (9.594, 22.5, -0.3972), (25.19, 23.5, -0.3972), (24.19, 22.5, -0.3972), (25.19, 6.903, -0.3972), (8.594, 23.5, -0.3972), (24.19, 7.903, -0.3972), (8.594, 6.903, -0.3972), (8.594, 6.903, 2.103), (8.594, 23.5, 2.103), (25.19, 23.5, 2.103), (25.19, 6.903, 2.103), (28.09, 7.903, -0.3972), (28.09, 22.5, -0.3972), (43.69, 23.5, -0.3972), (42.69, 22.5, -0.3972), (43.69, 6.903, -0.3972), (27.09, 23.5, -0.3972), (42.69, 7.903, -0.3972), (27.09, 6.903, -0.3972), (27.09, 6.903, 2.103), (27.09, 23.5, 2.103), (43.69, 23.5, 2.103), (43.69, 6.903, 2.103), (-6.594, 26.4, -0.3972), (-6.594, 41.0, -0.3972), (9.007, 42.0, -0.3972), (8.007, 41.0, -0.3972), (9.007, 25.4, -0.3972), (-7.594, 42.0, -0.3972), (8.007, 26.4, -0.3972), (-7.594, 25.4, -0.3972), (-7.594, 25.4, 2.103), (-7.594, 42.0, 2.103), (9.007, 42.0, 2.103), (9.007, 25.4, 2.103), (-52.48, -31.05, 2.103), (-52.48, -49.55, 2.103), (44.64, 45.95, 2.103), (44.64, 5.953, 2.103), (-47.86, 45.95, 2.103), (-47.86, 5.953, 2.103), (49.27, -12.55, 2.103), (49.27, -31.05, 2.103), (-43.23, -12.55, 2.103), (40.02, -31.05, 2.103), (40.02, -49.55, 2.103), (-43.23, -31.05, 2.103), (-7.594, 45.95, 2.103), (9.007, 45.95, 2.103), (-7.594, 23.5, 2.103), (9.007, 23.5, 2.103), (44.64, 23.5, 2.103), (-47.86, 23.5, 2.103), (-6.594, 22.5, -1.897), (8.007, 22.5, -1.897), (-6.594, 45.95, -1.897), (8.007, 45.95, -1.897), (44.64, 22.5, -1.897), (-47.86, 22.5, -1.897), (-52.48, -49.55, 0.1028), (40.02, -49.55, 0.1028), (40.02, -51.55, -1.897), (-52.48, -51.55, -1.897), (-52.48, -51.55, 0.1028), (40.02, -51.55, 0.1028), (-47.86, 23.5, -1.897), (-47.86, 24.45, 2.103), (-47.86, 24.45, -1.897), (-47.86, 24.45, -1.897), (-47.86, 45.95, -1.897), (-47.86, 45.95, 2.103), (-47.86, 24.45, 2.103), (-59.06, 24.45, -1.897), (-59.06, 45.95, -1.897), (-59.06, 45.95, 2.103), (-59.06, 24.45, 2.103), (44.64, 24.45, -1.897), (44.64, 24.45, 2.103), (44.64, 24.45, -1.897), (44.64, 24.45, 2.103), (44.64, 24.45, -1.897), (44.64, 45.95, -1.897), (44.64, 45.95, 2.103), (44.64, 24.45, 2.103), (59.78, 24.45, -1.897), (59.78, 45.95, -1.897), (59.78, 45.95, 2.103), (59.78, 24.45, 2.103), (-47.86, 45.95, 0.1028), (-59.06, 45.95, 0.1028), (44.64, 45.95, 0.1028), (59.78, 45.95, 0.1028), (-47.86, 45.95, 0.1028), (44.64, 45.95, 0.1028), (-6.594, 47.95, -1.897), (-47.86, 47.95, -1.897), (8.007, 47.95, -1.897), (44.64, 47.95, -1.897), (-47.86, 47.95, -1.897), (-59.06, 47.95, -1.897), (59.78, 47.95, -1.897), (44.64, 47.95, -1.897), (-47.86, 47.95, 0.1028), (-59.06, 47.95, 0.1028), (44.64, 47.95, 0.1028), (59.78, 47.95, 0.1028), (-47.86, 47.95, 0.1028), (44.64, 47.95, 0.1028)], [], [(0, 1, 2), (1, 3, 4), (1, 5, 3), (1, 6, 5), (1, 7, 6), (1, 8, 7), (1, 9, 8), (1, 10, 9), (1, 11, 10), (12, 11, 1), (11, 12, 13), (13, 12, 14), (15, 16, 12), (17, 12, 16), (18, 12, 17), (19, 12, 18), (20, 12, 19), (14, 12, 20), (0, 12, 1), (21, 12, 0), (12, 21, 22), (23, 4, 3), (24, 4, 23), (25, 4, 24), (26, 4, 25), (27, 4, 26), (28, 4, 27), (29, 4, 28), (30, 4, 29), (15, 30, 31), (16, 15, 32), (30, 15, 4), (33, 15, 31), (34, 15, 33), (35, 15, 34), (36, 15, 35), (37, 15, 36), (32, 15, 37), (4, 38, 39), (38, 4, 15), (40, 39, 41), (39, 42, 41), (39, 43, 42), (39, 44, 43), (39, 45, 44), (39, 46, 45), (39, 47, 46), (39, 48, 47), (38, 48, 39), (49, 38, 50), (51, 38, 49), (52, 38, 51), (53, 38, 52), (54, 38, 53), (55, 38, 54), (56, 38, 55), (48, 38, 56), (39, 40, 57), (58, 57, 40), (59, 57, 58), (60, 57, 59), (61, 57, 60), (62, 57, 61), (63, 57, 62), (64, 57, 63), (65, 64, 66), (65, 66, 67), (65, 67, 68), (65, 68, 69), (38, 70, 50), (64, 65, 57), (71, 65, 69), (70, 65, 71), (65, 70, 38), (72, 57, 65), (57, 72, 73), (72, 74, 75), (76, 77, 78), (76, 79, 77), (80, 79, 76), (81, 79, 80), (79, 81, 73), (82, 78, 77), (75, 78, 82), (75, 83, 78), (83, 75, 74), (84, 15, 12), (15, 84, 38), (72, 84, 74), (65, 84, 72), (84, 65, 38), (39, 85, 4), (57, 85, 39), (73, 85, 57), (85, 73, 81), (4, 85, 1), (29, 46, 47), (46, 29, 28), (8, 62, 61), (62, 8, 9), (9, 63, 62), (63, 9, 10), (5, 40, 3), (40, 5, 58), (6, 58, 5), (58, 6, 59), (24, 43, 25), (43, 24, 42), (28, 45, 46), (45, 28, 27), (25, 44, 26), (44, 25, 43), (11, 66, 64), (66, 11, 13), (3, 41, 23), (41, 3, 40), (7, 59, 6), (59, 7, 60), (30, 47, 48), (47, 30, 29), (27, 44, 45), (44, 27, 26), (23, 42, 24), (42, 23, 41), (10, 64, 63), (64, 10, 11), (69, 18, 71), (18, 69, 19), (13, 67, 66), (67, 13, 14), (52, 35, 53), (35, 52, 36), (7, 61, 60), (61, 7, 8), (14, 68, 67), (68, 14, 20), (31, 48, 56), (48, 31, 30), (35, 54, 53), (54, 35, 34), (70, 16, 50), (16, 70, 17), (71, 17, 70), (17, 71, 18), (20, 69, 68), (69, 20, 19), (51, 36, 52), (36, 51, 37), (50, 32, 49), (32, 50, 16), (49, 37, 51), (37, 49, 32), (33, 56, 55), (56, 33, 31), (34, 55, 54), (55, 34, 33), (86, 87, 88), (86, 89, 87), (86, 90, 89), (86, 91, 90), (86, 92, 91), (86, 93, 92), (86, 94, 93), (86, 95, 94), (96, 95, 86), (95, 96, 97), (97, 96, 98), (98, 96, 99), (100, 101, 96), (102, 96, 101), (103, 96, 102), (104, 96, 103), (99, 96, 104), (105, 88, 87), (106, 88, 105), (107, 88, 106), (108, 88, 107), (109, 88, 108), (110, 88, 109), (111, 88, 110), (112, 88, 111), (100, 112, 113), (112, 100, 88), (114, 100, 113), (115, 100, 114), (116, 100, 115), (117, 100, 116), (118, 100, 117), (119, 100, 118), (101, 100, 119), (88, 120, 121), (120, 88, 100), (122, 121, 123), (121, 124, 123), (121, 125, 124), (121, 126, 125), (121, 127, 126), (121, 128, 127), (121, 129, 128), (121, 130, 129), (120, 130, 121), (131, 120, 132), (133, 120, 131), (134, 120, 133), (135, 120, 134), (136, 120, 135), (137, 120, 136), (138, 120, 137), (130, 120, 138), (139, 140, 141), (121, 122, 139), (142, 139, 122), (143, 139, 142), (144, 139, 143), (145, 139, 144), (146, 139, 145), (147, 139, 146), (148, 139, 147), (149, 148, 150), (149, 150, 151), (149, 151, 152), (149, 132, 120), (132, 149, 153), (149, 154, 153), (149, 155, 154), (149, 152, 155), (148, 149, 139), (149, 140, 139), (156, 149, 157), (149, 156, 140), (96, 158, 159), (158, 96, 86), (160, 161, 162), (160, 163, 161), (163, 164, 165), (164, 163, 160), (162, 161, 158), (166, 167, 159), (167, 166, 168), (165, 168, 166), (165, 169, 168), (169, 165, 164), (100, 170, 120), (96, 170, 100), (159, 170, 96), (170, 159, 167), (120, 170, 149), (171, 121, 139), (121, 171, 88), (158, 171, 162), (86, 171, 158), (171, 86, 88), (111, 128, 129), (128, 111, 110), (92, 146, 145), (146, 92, 93), (93, 147, 146), (147, 93, 94), (89, 122, 87), (122, 89, 142), (90, 142, 89), (142, 90, 143), (106, 125, 107), (125, 106, 124), (110, 127, 128), (127, 110, 109), (107, 126, 108), (126, 107, 125), (95, 150, 148), (150, 95, 97), (87, 123, 105), (123, 87, 122), (91, 143, 90), (143, 91, 144), (112, 129, 130), (129, 112, 111), (109, 126, 127), (126, 109, 108), (105, 124, 106), (124, 105, 123), (94, 148, 147), (148, 94, 95), (155, 103, 154), (103, 155, 104), (97, 151, 150), (151, 97, 98), (134, 116, 135), (116, 134, 117), (91, 145, 144), (145, 91, 92), (98, 152, 151), (152, 98, 99), (113, 130, 138), (130, 113, 112), (116, 136, 135), (136, 116, 115), (153, 101, 132), (101, 153, 102), (154, 102, 153), (102, 154, 103), (99, 155, 152), (155, 99, 104), (133, 117, 134), (117, 133, 118), (132, 119, 131), (119, 132, 101), (131, 118, 133), (118, 131, 119), (114, 138, 137), (138, 114, 113), (115, 137, 136), (137, 115, 114), (172, 173, 174), (173, 172, 175), (176, 177, 178), (176, 174, 177), (174, 179, 172), (179, 174, 176), (180, 178, 177), (172, 178, 180), (172, 181, 178), (181, 172, 179), (182, 177, 183), (177, 182, 180), (173, 177, 174), (177, 173, 183), (184, 185, 186), (184, 187, 185), (187, 188, 189), (184, 188, 187), (184, 190, 188), (190, 191, 192), (184, 191, 190), (184, 193, 191), (193, 194, 195), (196, 193, 184), (193, 196, 194), (197, 182, 198), (194, 196, 197), (197, 196, 182), (175, 196, 173), (182, 196, 175), (199, 200, 201), (186, 200, 199), (202, 186, 185), (186, 203, 200), (202, 203, 186), (203, 204, 205), (202, 204, 203), (189, 204, 202), (206, 189, 188), (206, 204, 189), (206, 207, 204), (207, 208, 209), (206, 208, 207), (192, 208, 206), (210, 192, 191), (210, 208, 192), (210, 211, 208), (211, 212, 213), (210, 212, 211), (195, 212, 210), (214, 195, 194), (214, 212, 195), (214, 215, 212), (215, 216, 217), (214, 216, 215), (198, 216, 214), (183, 198, 182), (183, 216, 198), (183, 218, 216), (218, 219, 220), (183, 219, 218), (173, 219, 183), (173, 221, 219), (221, 173, 196), (156, 222, 140), (201, 222, 156), (223, 201, 200), (201, 224, 222), (223, 224, 201), (224, 225, 226), (205, 224, 223), (224, 205, 225), (227, 205, 204), (205, 227, 225), (227, 228, 225), (228, 229, 230), (209, 228, 227), (228, 209, 229), (231, 209, 208), (209, 231, 229), (231, 232, 229), (232, 233, 234), (213, 232, 231), (232, 213, 233), (235, 213, 212), (213, 235, 233), (235, 236, 233), (236, 237, 238), (217, 236, 235), (236, 217, 237), (239, 217, 216), (217, 239, 237), (239, 240, 237), (240, 21, 241), (239, 21, 240), (220, 21, 239), (220, 242, 21), (242, 220, 219), (243, 140, 222), (243, 244, 140), (245, 244, 246), (226, 244, 243), (226, 246, 244), (247, 226, 225), (247, 246, 226), (247, 248, 246), (248, 249, 250), (247, 249, 248), (230, 249, 247), (251, 230, 229), (251, 249, 230), (251, 252, 249), (253, 523, 254, 252), (253, 252, 255), (251, 255, 252), (234, 255, 251), (256, 234, 233), (256, 255, 234), (256, 257, 255), (257, 258, 259), (256, 258, 257), (238, 258, 256), (260, 238, 237), (260, 258, 238), (260, 261, 258), (261, 262, 263), (260, 262, 261), (241, 262, 260), (0, 241, 21), (0, 262, 241), (0, 264, 262), (264, 265, 266), (265, 264, 0), (497, 501, 500, 499), (268, 250, 249), (272, 259, 258), (273, 263, 262), (266, 265, 527), (182, 172, 180), (172, 182, 175), (276, 179, 277), (179, 276, 181), (178, 278, 176), (278, 178, 279), (178, 276, 279), (276, 178, 181), (179, 278, 277), (278, 179, 176), (280, 198, 281), (198, 280, 197), (282, 283, 284), (282, 281, 283), (281, 285, 280), (285, 281, 282), (286, 284, 283), (280, 284, 286), (280, 287, 284), (287, 280, 285), (194, 283, 214), (283, 194, 286), (198, 283, 281), (283, 198, 214), (194, 280, 286), (280, 194, 197), (288, 285, 289), (285, 288, 287), (284, 290, 282), (290, 284, 291), (284, 288, 291), (288, 284, 287), (285, 290, 289), (290, 285, 282), (292, 195, 293), (195, 292, 193), (294, 295, 296), (294, 293, 295), (293, 297, 292), (297, 293, 294), (298, 296, 295), (292, 296, 298), (292, 299, 296), (299, 292, 297), (191, 295, 210), (295, 191, 298), (195, 295, 293), (295, 195, 210), (191, 292, 298), (292, 191, 193), (300, 297, 301), (297, 300, 299), (296, 302, 294), (302, 296, 303), (296, 300, 303), (300, 296, 299), (297, 302, 301), (302, 297, 294), (304, 192, 305), (192, 304, 190), (306, 307, 308), (306, 305, 307), (305, 309, 304), (309, 305, 306), (310, 308, 307), (304, 308, 310), (304, 311, 308), (311, 304, 309), (188, 307, 206), (307, 188, 310), (192, 307, 305), (307, 192, 206), (188, 304, 310), (304, 188, 190), (312, 309, 313), (309, 312, 311), (308, 314, 306), (314, 308, 315), (308, 312, 315), (312, 308, 311), (309, 314, 313), (314, 309, 306), (316, 189, 317), (189, 316, 187), (318, 319, 320), (318, 317, 319), (317, 321, 316), (321, 317, 318), (322, 320, 319), (316, 320, 322), (316, 323, 320), (323, 316, 321), (185, 319, 202), (319, 185, 322), (189, 319, 317), (319, 189, 202), (185, 316, 322), (316, 185, 187), (324, 321, 325), (321, 324, 323), (320, 326, 318), (326, 320, 327), (320, 324, 327), (324, 320, 323), (321, 326, 325), (326, 321, 318), (328, 220, 329), (220, 328, 218), (330, 331, 332), (330, 329, 331), (329, 333, 328), (333, 329, 330), (334, 332, 331), (328, 332, 334), (328, 335, 332), (335, 328, 333), (216, 331, 239), (331, 216, 334), (220, 331, 329), (331, 220, 239), (216, 328, 334), (328, 216, 218), (336, 333, 337), (333, 336, 335), (332, 338, 330), (338, 332, 339), (332, 336, 339), (336, 332, 335), (333, 338, 337), (338, 333, 330), (340, 217, 341), (217, 340, 215), (342, 343, 344), (342, 341, 343), (341, 345, 340), (345, 341, 342), (346, 344, 343), (340, 344, 346), (340, 347, 344), (347, 340, 345), (212, 343, 235), (343, 212, 346), (217, 343, 341), (343, 217, 235), (212, 340, 346), (340, 212, 215), (348, 345, 349), (345, 348, 347), (344, 350, 342), (350, 344, 351), (344, 348, 351), (348, 344, 347), (345, 350, 349), (350, 345, 342), (352, 213, 353), (213, 352, 211), (354, 355, 356), (354, 353, 355), (353, 357, 352), (357, 353, 354), (358, 356, 355), (352, 356, 358), (352, 359, 356), (359, 352, 357), (208, 355, 231), (355, 208, 358), (213, 355, 353), (355, 213, 231), (208, 352, 358), (352, 208, 211), (360, 357, 361), (357, 360, 359), (356, 362, 354), (362, 356, 363), (356, 360, 363), (360, 356, 359), (357, 362, 361), (362, 357, 354), (364, 209, 365), (209, 364, 207), (366, 367, 368), (366, 365, 367), (365, 369, 364), (369, 365, 366), (370, 368, 367), (364, 368, 370), (364, 371, 368), (371, 364, 369), (204, 367, 227), (367, 204, 370), (209, 367, 365), (367, 209, 227), (204, 364, 370), (364, 204, 207), (372, 369, 373), (369, 372, 371), (368, 374, 366), (374, 368, 375), (368, 372, 375), (372, 368, 371), (369, 374, 373), (374, 369, 366), (376, 205, 377), (205, 376, 203), (378, 379, 380), (378, 377, 379), (377, 381, 376), (381, 377, 378), (382, 380, 379), (376, 380, 382), (376, 383, 380), (383, 376, 381), (200, 379, 223), (379, 200, 382), (205, 379, 377), (379, 205, 223), (200, 376, 382), (376, 200, 203), (384, 381, 385), (381, 384, 383), (380, 386, 378), (386, 380, 387), (380, 384, 387), (384, 380, 383), (381, 386, 385), (386, 381, 378), (73, 241, 79), (72, 241, 73), (240, 72, 75), (72, 240, 241), (237, 77, 260), (77, 237, 82), (241, 77, 79), (77, 241, 260), (237, 75, 82), (75, 237, 240), (85, 80, 388), (80, 85, 81), (389, 74, 84), (74, 389, 83), (78, 390, 76), (390, 78, 391), (78, 389, 391), (389, 78, 83), (80, 390, 388), (390, 80, 76), (392, 238, 393), (238, 392, 236), (394, 395, 396), (394, 393, 395), (393, 397, 392), (397, 393, 394), (398, 396, 395), (392, 396, 398), (392, 399, 396), (399, 392, 397), (233, 395, 256), (395, 233, 398), (238, 395, 393), (395, 238, 256), (233, 392, 398), (392, 233, 236), (400, 397, 401), (397, 400, 399), (396, 402, 394), (402, 396, 403), (396, 400, 403), (400, 396, 399), (397, 402, 401), (402, 397, 394), (404, 234, 405), (234, 404, 232), (406, 407, 408), (406, 405, 407), (405, 409, 404), (409, 405, 406), (410, 408, 407), (404, 408, 410), (404, 411, 408), (411, 404, 409), (229, 407, 251), (407, 229, 410), (234, 407, 405), (407, 234, 251), (229, 404, 410), (404, 229, 232), (412, 409, 413), (409, 412, 411), (408, 414, 406), (414, 408, 415), (408, 412, 415), (412, 408, 411), (409, 414, 413), (414, 409, 406), (416, 230, 417), (230, 416, 228), (418, 419, 420), (418, 417, 419), (417, 421, 416), (421, 417, 418), (422, 420, 419), (416, 420, 422), (416, 423, 420), (423, 416, 421), (225, 419, 247), (419, 225, 422), (230, 419, 417), (419, 230, 247), (225, 416, 422), (416, 225, 228), (424, 421, 425), (421, 424, 423), (420, 426, 418), (426, 420, 427), (420, 424, 427), (424, 420, 423), (421, 426, 425), (426, 421, 418), (165, 226, 163), (226, 165, 224), (243, 158, 161), (243, 159, 158), (222, 159, 243), (159, 222, 166), (226, 161, 163), (161, 226, 243), (222, 165, 166), (165, 222, 224), (428, 164, 429), (164, 428, 169), (168, 170, 167), (170, 168, 430), (162, 431, 160), (431, 162, 171), (168, 428, 430), (428, 168, 169), (164, 431, 429), (431, 164, 160), (432, 266, 433), (266, 432, 264), (434, 435, 436), (434, 433, 435), (433, 437, 432), (437, 433, 434), (438, 436, 435), (432, 436, 438), (432, 439, 436), (439, 432, 437), (262, 435, 273), (435, 262, 438), (266, 435, 433), (435, 266, 273), (262, 432, 438), (432, 262, 264), (440, 437, 441), (437, 440, 439), (436, 442, 434), (442, 436, 443), (436, 440, 443), (440, 436, 439), (437, 442, 441), (442, 437, 434), (444, 263, 445), (263, 444, 261), (446, 447, 448), (446, 445, 447), (445, 449, 444), (449, 445, 446), (450, 448, 447), (444, 448, 450), (444, 451, 448), (451, 444, 449), (258, 447, 272), (447, 258, 450), (263, 447, 445), (447, 263, 272), (258, 444, 450), (444, 258, 261), (452, 449, 453), (449, 452, 451), (448, 454, 446), (454, 448, 455), (448, 452, 455), (452, 448, 451), (449, 454, 453), (454, 449, 446), (456, 259, 457), (259, 456, 257), (458, 459, 460), (458, 457, 459), (457, 461, 456), (461, 457, 458), (462, 460, 459), (456, 460, 462), (456, 463, 460), (463, 456, 461), (255, 459, 253), (459, 255, 462), (259, 459, 457), (459, 259, 522, 253), (255, 456, 462), (456, 255, 257), (464, 461, 465), (461, 464, 463), (460, 466, 458), (466, 460, 467), (460, 464, 467), (464, 460, 463), (461, 466, 518, 465), (466, 461, 458), (468, 254, 469), (254, 468, 252), (470, 471, 472), (470, 469, 471), (469, 473, 468), (473, 469, 470), (474, 472, 471), (468, 472, 474), (468, 475, 472), (475, 468, 473), (249, 471, 268), (471, 249, 474), (254, 471, 469), (471, 254, 268), (249, 468, 474), (468, 249, 252), (476, 473, 477), (473, 476, 475), (472, 478, 470), (478, 472, 479), (472, 476, 479), (476, 472, 475), (473, 478, 519, 477), (478, 473, 470), (480, 250, 481), (250, 480, 248), (482, 483, 484), (482, 481, 483), (481, 485, 480), (485, 481, 482), (486, 484, 483), (480, 484, 486), (480, 487, 484), (487, 480, 485), (246, 483, 245), (483, 246, 486), (250, 483, 481), (483, 250, 245), (246, 480, 486), (480, 246, 248), (488, 485, 489), (485, 488, 487), (484, 490, 482), (490, 484, 491), (484, 488, 491), (488, 484, 487), (485, 490, 489), (490, 485, 482), (495, 493, 271, 269), (493, 495, 494, 497), (496, 498, 492, 499), (492, 498, 270, 275), (559, 560, 574, 573), (495, 269, 270, 498), (271, 493, 492, 275), (500, 503, 496, 499), (502, 501, 497, 494), (502, 494, 496, 503), (494, 495, 498, 496), (196, 504, 221), (504, 196, 528, 505), (84, 12, 389), (490, 507, 520), (489, 478, 488), (465, 454, 464), (453, 442, 452), (141, 431, 139), (507, 431, 141), (491, 507, 490), (507, 429, 431), (491, 429, 507), (429, 426, 428), (491, 426, 429), (488, 426, 491), (479, 488, 478), (479, 426, 488), (479, 425, 426), (425, 414, 424), (479, 414, 425), (476, 414, 479), (467, 476, 466), (467, 414, 476), (467, 413, 414), (413, 402, 412), (467, 402, 413), (464, 402, 467), (455, 464, 454), (455, 402, 464), (455, 401, 402), (401, 390, 400), (455, 390, 401), (452, 390, 455), (443, 452, 442), (443, 390, 452), (443, 388, 390), (1, 388, 2), (443, 2, 388), (440, 2, 443), (440, 509, 2), (441, 509, 440), (139, 431, 171), (430, 149, 170), (149, 430, 157), (430, 510, 157), (510, 386, 511), (428, 510, 430), (428, 386, 510), (427, 428, 426), (385, 428, 427), (428, 385, 386), (385, 374, 384), (427, 374, 385), (424, 374, 427), (415, 424, 414), (373, 424, 415), (424, 373, 374), (373, 362, 372), (415, 362, 373), (412, 362, 415), (403, 412, 402), (361, 412, 403), (412, 361, 362), (361, 350, 360), (403, 350, 361), (400, 350, 403), (391, 400, 390), (349, 400, 391), (400, 349, 350), (349, 338, 348), (391, 338, 349), (389, 338, 391), (22, 389, 12), (22, 338, 389), (22, 337, 338), (337, 512, 336), (512, 337, 22), (387, 511, 386), (387, 513, 511), (513, 326, 514), (384, 513, 387), (384, 326, 513), (375, 384, 374), (375, 326, 384), (375, 325, 326), (325, 314, 324), (375, 314, 325), (372, 314, 375), (363, 372, 362), (363, 314, 372), (363, 313, 314), (313, 302, 312), (363, 302, 313), (360, 302, 363), (351, 360, 350), (351, 302, 360), (351, 301, 302), (301, 290, 300), (351, 290, 301), (348, 290, 351), (339, 348, 338), (339, 290, 348), (339, 289, 290), (289, 278, 288), (339, 278, 289), (336, 278, 339), (515, 336, 512), (515, 278, 336), (515, 277, 278), (277, 504, 276), (504, 277, 515), (327, 514, 326), (324, 514, 327), (315, 324, 314), (315, 514, 324), (312, 514, 315), (303, 312, 302), (303, 514, 312), (300, 514, 303), (291, 300, 290), (291, 514, 300), (505, 291, 288), (279, 288, 278), (505, 288, 279), (505, 279, 276), (291, 505, 514), (505, 276, 504), (490, 520, 546, 506, 517, 502, 503, 519, 478, 489), (477, 466, 476), (388, 1, 85), (514, 186, 513), (186, 514, 529, 184), (219, 504, 515), (504, 219, 221), (186, 511, 513), (511, 186, 199), (219, 512, 242), (512, 219, 515), (511, 201, 510), (201, 511, 199), (21, 512, 22), (512, 21, 242), (201, 157, 510), (157, 201, 156), (265, 2, 509), (2, 265, 0), (140, 507, 141), (507, 140, 244), (535, 536, 534, 521), (517, 516, 501, 502), (519, 503, 500, 518, 466, 477), (509, 441, 521), (508, 535, 521, 441, 442, 453, 454, 465, 518, 500, 501, 516), (270, 523, 253, 522, 275), (244, 245, 526), (493, 497, 499, 492), (529, 528, 532, 533), (514, 505, 528, 529), (533, 532, 531, 530), (528, 196, 531, 532), (196, 184, 530, 531), (184, 529, 533, 530), (521, 534, 527, 265, 509), (536, 535, 540, 537), (537, 540, 544, 541), (535, 508, 539, 540), (561, 274, 538, 557), (274, 536, 537, 538), (543, 558, 542, 541, 544), (560, 554, 569, 574), (540, 539, 543, 544), (538, 537, 541, 542), (545, 546, 520, 507, 244, 526), (546, 545, 549, 552), (545, 546, 548, 547), (552, 549, 553, 556), (545, 267, 550, 549), (506, 546, 552, 551), (562, 506, 551, 559), (554, 560, 555, 556, 553), (559, 551, 555, 560), (551, 552, 556, 555), (549, 550, 554, 553), (524, 525, 267, 545, 526, 245, 250, 268, 254, 523, 270, 269, 271, 275, 522, 259, 272, 263, 273, 266, 527, 534, 536, 274), (558, 557, 571, 572), (508, 516, 517, 506, 562, 561), (267, 562, 559, 550), (508, 561, 557, 539), (539, 557, 558, 543), (575, 576, 566, 565, 563, 564), (571, 567, 568, 572), (570, 573, 574, 569), (274, 561, 575, 564), (562, 267, 566, 576), (554, 550, 570, 569), (538, 542, 568, 567), (561, 562, 576, 575), (557, 538, 567, 571), (542, 558, 572, 568), (525, 524, 563, 565), (524, 274, 564, 563), (550, 559, 573, 570), (267, 525, 565, 566)])
me_part2.use_remesh_preserve_volume = False
me_part2.use_remesh_preserve_attributes = False
me_part2.use_mirror_vertex_groups = False
me_part2.update()
me_part1 = bpy.data.meshes.new('Part1')
me_part1.from_pydata([(-34.46, 8.74, -0.3584), (-34.46, 23.34, -1.858), (-34.46, 23.34, -0.3584), (-34.46, 8.74, -1.858), (-18.86, 24.34, -0.3584), (-19.86, 23.34, -0.3584), (-18.86, 7.74, -0.3584), (-35.46, 24.34, -0.3584), (-19.86, 8.74, -0.3584), (-35.46, 7.74, -0.3584), (-19.86, 8.74, -1.858), (-19.86, 23.34, -1.858), (-19.86, 27.24, -1.858), (-34.46, 27.24, -1.858), (-29.84, 4.84, -1.858), (-15.24, 4.84, -1.858), (-29.84, -9.76, -1.858), (-9.024, -13.66, -1.858), (-17.55, -13.66, -1.858), (-15.24, -9.76, -1.858), (-32.15, -13.66, -1.858), (4.851, 23.34, -1.858), (0.9512, 23.34, -1.858), (3.264, 27.24, -1.858), (-11.34, 27.24, -1.858), (-13.65, 23.34, -1.858), (23.35, 23.34, -1.858), (26.39, 27.24, -1.858), (37.95, 23.34, -1.858), (19.45, 23.34, -1.858), (19.45, 8.74, -1.858), (11.79, 27.24, -1.858), (35.28, -48.71, -1.858), (33.33, -46.76, -1.858), (35.28, -30.21, -1.858), (18.73, -46.76, -1.858), (14.83, -46.76, -1.858), (18.73, -32.16, -1.858), (0.2262, -46.76, -1.858), (-3.674, -46.76, -1.858), (0.2262, -32.16, -1.858), (-41.72, -48.71, -1.858), (-18.27, -46.76, -1.858), (-22.17, -46.76, -1.858), (-18.27, -32.16, -1.858), (-36.77, -46.76, -1.858), (-36.77, -32.16, -1.858), (44.53, -30.21, -1.858), (42.58, -28.26, -1.858), (44.53, -11.71, -1.858), (33.33, -32.16, -1.858), (27.98, -28.26, -1.858), (24.08, -28.26, -1.858), (27.98, -13.66, -1.858), (14.83, -32.16, -1.858), (9.476, -28.26, -1.858), (5.576, -28.26, -1.858), (9.476, -13.66, -1.858), (-3.674, -32.16, -1.858), (-9.024, -28.26, -1.858), (-17.55, -28.26, -1.858), (-13.65, 8.74, -1.858), (-22.17, -32.16, -1.858), (-32.15, -28.26, -1.858), (-41.72, 46.79, -1.858), (49.15, -11.71, -1.858), (47.2, -9.76, -1.858), (49.15, 6.79, -1.858), (42.58, -13.66, -1.858), (32.6, -9.76, -1.858), (28.7, -9.76, -1.858), (32.6, 4.84, -1.858), (24.08, -13.66, -1.858), (14.1, -9.76, -1.858), (10.2, -9.76, -1.858), (14.1, 4.84, -1.858), (5.576, -13.66, -1.858), (-4.399, -9.76, -1.858), (47.2, 4.84, -1.858), (39.9, 6.79, -1.858), (37.95, 8.74, -1.858), (28.7, 4.84, -1.858), (23.35, 8.74, -1.858), (10.2, 4.84, -1.858), (4.851, 8.74, -1.858), (0.9512, 8.74, -1.858), (-4.399, 4.84, -1.858), (26.39, 41.84, -1.858), (11.79, 41.84, -1.858), (3.264, 41.84, -1.858), (-11.34, 41.84, -1.858), (-19.86, 41.84, -1.858), (-34.46, 41.84, -1.858), (-35.46, 7.74, 2.142), (-35.46, 24.34, 2.142), (-18.86, 24.34, 2.142), (-18.86, 7.74, 2.142), (47.15, 0.5397, -0.3584), (47.15, -0.7199, 5.959), (47.15, 0.5397, 8.642), (47.15, -0.7959, 5.601), (47.15, -0.9448, 5.267), (47.15, -1.16, 4.971), (47.15, -1.432, 4.726), (47.15, -1.748, 4.543), (47.15, -2.096, 4.43), (47.15, -2.46, 4.392), (47.15, -5.46, -0.3584), (47.15, -2.824, 4.43), (47.15, -3.172, 4.543), (47.15, -3.489, 4.726), (47.15, -5.46, 8.642), (47.15, -4.201, 5.959), (47.15, -4.125, 5.601), (47.15, -3.976, 5.267), (47.15, -3.761, 4.971), (47.15, -0.7199, 6.325), (47.15, -0.7959, 6.682), (47.15, -0.9448, 7.017), (47.15, -1.16, 7.313), (47.15, -1.432, 7.557), (47.15, -1.748, 7.74), (47.15, -2.096, 7.853), (47.15, -2.46, 7.892), (47.15, -2.824, 7.853), (47.15, -3.172, 7.74), (47.15, -3.489, 7.557), (47.15, -3.761, 7.313), (47.15, -3.976, 7.017), (47.15, -4.125, 6.682), (47.15, -4.201, 6.325), (49.15, -5.46, 8.642), (49.15, 0.5397, 8.642), (49.15, -0.7199, 5.959), (49.15, -0.7199, 6.325), (49.15, -0.7959, 6.682), (49.15, -0.9448, 7.017), (49.15, -1.16, 7.313), (49.15, -1.432, 7.557), (49.15, -1.748, 7.74), (49.15, -2.096, 7.853), (49.15, -2.46, 7.892), (49.15, -4.201, 6.325), (49.15, -4.201, 5.959), (49.15, -4.125, 6.682), (49.15, -3.976, 7.017), (49.15, -3.761, 7.313), (49.15, -3.489, 7.557), (49.15, -3.172, 7.74), (49.15, -2.824, 7.853), (49.15, 0.5397, 2.142), (49.15, 6.79, 2.142), (49.15, -0.7959, 5.601), (49.15, -0.9448, 5.267), (49.15, -1.16, 4.971), (49.15, -1.432, 4.726), (49.15, -1.748, 4.543), (49.15, -2.096, 4.43), (49.15, -2.46, 4.392), (49.15, -5.46, 2.142), (49.15, -2.824, 4.43), (49.15, -3.172, 4.543), (49.15, -3.489, 4.726), (49.15, -4.125, 5.601), (49.15, -3.976, 5.267), (49.15, -3.761, 4.971), (49.15, -11.71, 2.142), (47.2, 0.5397, -0.3584), (47.2, -5.46, -0.3584), (48.2, 5.84, -0.3584), (47.2, 4.84, -0.3584), (48.2, 0.5397, -0.3584), (32.6, 4.84, -0.3584), (31.6, 5.84, -0.3584), (32.6, -9.76, -0.3584), (47.2, -9.76, -0.3584), (48.2, -5.46, -0.3584), (48.2, -10.76, -0.3584), (31.6, -10.76, -0.3584), (48.2, -5.46, 2.142), (48.2, 0.5397, 2.142), (-36.77, -46.76, -0.3584), (-36.77, -32.16, -0.3584), (-21.17, -31.16, -0.3584), (-22.17, -32.16, -0.3584), (-21.17, -47.76, -0.3584), (-37.77, -31.16, -0.3584), (-22.17, -46.76, -0.3584), (-37.77, -47.76, -0.3584), (-37.77, -47.76, 2.142), (-37.77, -31.16, 2.142), (-21.17, -31.16, 2.142), (-21.17, -47.76, 2.142), (-18.27, -46.76, -0.3584), (-18.27, -32.16, -0.3584), (-2.674, -31.16, -0.3584), (-3.674, -32.16, -0.3584), (-2.674, -47.76, -0.3584), (-19.27, -31.16, -0.3584), (-3.674, -46.76, -0.3584), (-19.27, -47.76, -0.3584), (-19.27, -47.76, 2.142), (-19.27, -31.16, 2.142), (-2.674, -31.16, 2.142), (-2.674, -47.76, 2.142), (0.2262, -46.76, -0.3584), (0.2262, -32.16, -0.3584), (15.83, -31.16, -0.3584), (14.83, -32.16, -0.3584), (15.83, -47.76, -0.3584), (-0.7738, -31.16, -0.3584), (14.83, -46.76, -0.3584), (-0.7738, -47.76, -0.3584), (-0.7738, -47.76, 2.142), (-0.7738, -31.16, 2.142), (15.83, -31.16, 2.142), (15.83, -47.76, 2.142), (18.73, -46.76, -0.3584), (18.73, -32.16, -0.3584), (34.33, -31.16, -0.3584), (33.33, -32.16, -0.3584), (34.33, -47.76, -0.3584), (17.73, -31.16, -0.3584), (33.33, -46.76, -0.3584), (17.73, -47.76, -0.3584), (17.73, -47.76, 2.142), (17.73, -31.16, 2.142), (34.33, -31.16, 2.142), (34.33, -47.76, 2.142), (-32.15, -28.26, -0.3584), (-32.15, -13.66, -0.3584), (-16.55, -12.66, -0.3584), (-17.55, -13.66, -0.3584), (-16.55, -29.26, -0.3584), (-33.15, -12.66, -0.3584), (-17.55, -28.26, -0.3584), (-33.15, -29.26, -0.3584), (-33.15, -29.26, 2.142), (-33.15, -12.66, 2.142), (-16.55, -12.66, 2.142), (-16.55, -29.26, 2.142), (-9.024, -28.26, -0.3584), (-9.024, -13.66, -0.3584), (6.576, -12.66, -0.3584), (5.576, -13.66, -0.3584), (6.576, -29.26, -0.3584), (-10.02, -12.66, -0.3584), (5.576, -28.26, -0.3584), (-10.02, -29.26, -0.3584), (-10.02, -29.26, 2.142), (-10.02, -12.66, 2.142), (6.576, -12.66, 2.142), (6.576, -29.26, 2.142), (9.476, -28.26, -0.3584), (9.476, -13.66, -0.3584), (25.08, -12.66, -0.3584), (24.08, -13.66, -0.3584), (25.08, -29.26, -0.3584), (8.476, -12.66, -0.3584), (24.08, -28.26, -0.3584), (8.476, -29.26, -0.3584), (8.476, -29.26, 2.142), (8.476, -12.66, 2.142), (25.08, -12.66, 2.142), (25.08, -29.26, 2.142), (27.98, -28.26, -0.3584), (27.98, -13.66, -0.3584), (43.58, -12.66, -0.3584), (42.58, -13.66, -0.3584), (43.58, -29.26, -0.3584), (26.98, -12.66, -0.3584), (42.58, -28.26, -0.3584), (26.98, -29.26, -0.3584), (26.98, -29.26, 2.142), (26.98, -12.66, 2.142), (43.58, -12.66, 2.142), (43.58, -29.26, 2.142), (-29.84, -9.76, -0.3584), (-29.84, 4.84, -0.3584), (-14.24, 5.84, -0.3584), (-15.24, 4.84, -0.3584), (-14.24, -10.76, -0.3584), (-30.84, 5.84, -0.3584), (-15.24, -9.76, -0.3584), (-30.84, -10.76, -0.3584), (-30.84, -10.76, 2.142), (-30.84, 5.84, 2.142), (-14.24, 5.84, 2.142), (-14.24, -10.76, 2.142), (-4.399, -9.76, -0.3584), (-4.399, 4.84, -0.3584), (11.2, 5.84, -0.3584), (10.2, 4.84, -0.3584), (11.2, -10.76, -0.3584), (-5.399, 5.84, -0.3584), (10.2, -9.76, -0.3584), (-5.399, -10.76, -0.3584), (-5.399, -10.76, 2.142), (-5.399, 5.84, 2.142), (11.2, 5.84, 2.142), (11.2, -10.76, 2.142), (14.1, -9.76, -0.3584), (14.1, 4.84, -0.3584), (29.7, 5.84, -0.3584), (28.7, 4.84, -0.3584), (29.7, -10.76, -0.3584), (13.1, 5.84, -0.3584), (28.7, -9.76, -0.3584), (13.1, -10.76, -0.3584), (13.1, -10.76, 2.142), (13.1, 5.84, 2.142), (29.7, 5.84, 2.142), (29.7, -10.76, 2.142), (31.6, -10.76, 2.142), (31.6, 5.84, 2.142), (48.2, -10.76, 2.142), (48.2, 5.84, 2.142), (-13.65, 8.74, -0.3584), (-13.65, 23.34, -0.3584), (1.951, 24.34, -0.3584), (0.9512, 23.34, -0.3584), (1.951, 7.74, -0.3584), (-14.65, 24.34, -0.3584), (0.9512, 8.74, -0.3584), (-14.65, 7.74, -0.3584), (-14.65, 7.74, 2.142), (-14.65, 24.34, 2.142), (1.951, 24.34, 2.142), (1.951, 7.74, 2.142), (4.851, 8.74, -0.3584), (4.851, 23.34, -0.3584), (20.45, 24.34, -0.3584), (19.45, 23.34, -0.3584), (20.45, 7.74, -0.3584), (3.851, 24.34, -0.3584), (19.45, 8.74, -0.3584), (3.851, 7.74, -0.3584), (3.851, 7.74, 2.142), (3.851, 24.34, 2.142), (20.45, 24.34, 2.142), (20.45, 7.74, 2.142), (23.35, 8.74, -0.3584), (23.35, 23.34, -0.3584), (38.95, 24.34, -0.3584), (37.95, 23.34, -0.3584), (38.95, 7.74, -0.3584), (22.35, 24.34, -0.3584), (37.95, 8.74, -0.3584), (22.35, 7.74, -0.3584), (22.35, 7.74, 2.142), (22.35, 24.34, 2.142), (38.95, 24.34, 2.142), (38.95, 7.74, 2.142), (-34.46, 27.24, -0.3584), (-34.46, 41.84, -0.3584), (-18.86, 42.84, -0.3584), (-19.86, 41.84, -0.3584), (-18.86, 26.24, -0.3584), (-35.46, 42.84, -0.3584), (-19.86, 27.24, -0.3584), (-35.46, 26.24, -0.3584), (-35.46, 26.24, 2.142), (-35.46, 42.84, 2.142), (-18.86, 42.84, 2.142), (-18.86, 26.24, 2.142), (-11.34, 27.24, -0.3584), (-11.34, 41.84, -0.3584), (4.264, 42.84, -0.3584), (3.264, 41.84, -0.3584), (4.264, 26.24, -0.3584), (-12.34, 42.84, -0.3584), (3.264, 27.24, -0.3584), (-12.34, 26.24, -0.3584), (-12.34, 26.24, 2.142), (-12.34, 42.84, 2.142), (4.264, 42.84, 2.142), (4.264, 26.24, 2.142), (11.79, 27.24, -0.3584), (11.79, 41.84, -0.3584), (27.39, 42.84, -0.3584), (26.39, 41.84, -0.3584), (27.39, 26.24, -0.3584), (10.79, 42.84, -0.3584), (26.39, 27.24, -0.3584), (10.79, 26.24, -0.3584), (10.79, 26.24, 2.142), (10.79, 42.84, 2.142), (27.39, 42.84, 2.142), (27.39, 26.24, 2.142), (-41.72, 46.79, 2.142), (-41.72, -48.71, 2.142), (39.9, 6.79, 2.142), (44.53, -11.71, 2.142), (44.53, -30.21, 2.142), (35.28, -30.21, 2.142), (35.28, -48.71, 2.142), (-41.72, -48.71, 0.1416), (35.28, -48.71, 0.1416), (35.28, -50.71, -1.858), (-41.72, -50.71, -1.858), (-41.72, -50.71, 0.1416), (35.28, -50.71, 0.1416), (-41.72, 46.79, 0.1416), (-43.72, -48.71, -1.858), (-43.72, 46.79, -1.858), (-43.72, -48.71, 0.1416), (-43.72, 46.79, 0.1416), (-43.72, -48.71, -1.858), (-43.72, -48.71, 0.1416), (-43.72, -50.71, -1.858), (-43.72, -50.71, 0.1416), (26.39, 46.79, -1.858), (26.39, 23.34, -1.858), (28.7, 27.24, -1.858), (28.7, 41.84, -1.858), (28.7, 46.79, -1.858), (28.7, 23.34, -1.858), (39.9, 25.29, -1.858), (37.95, 25.29, -1.858), (28.7, 25.29, -1.858), (28.7, 46.79, 2.142), (39.9, 24.34, 2.142), (27.39, 26.24, 2.142), (28.7, 42.84, 2.142), (27.39, 27.24, 2.142), (27.39, 41.84, 2.142), (28.7, 27.24, 2.142), (37.95, 24.34, 2.142), (37.95, 25.29, 2.142), (28.7, 24.34, 2.142), (28.7, 25.29, 2.142), (39.9, 25.29, 2.142), (28.7, 46.79, 0.1416), (-41.72, 48.79, -1.858), (26.39, 48.79, -1.858), (-41.72, 48.79, 0.1416), (28.7, 48.79, -1.858), (28.7, 48.79, 0.1416), (-41.72, 48.79, -1.858), (-41.72, 48.79, 0.1416), (-43.72, 48.79, -1.858), (-43.72, 48.79, 0.1416)], [], [(0, 1, 2), (1, 0, 3), (4, 5, 6), (4, 2, 5), (2, 7, 0), (7, 2, 4), (8, 6, 5), (0, 6, 8), (0, 9, 6), (9, 0, 7), (10, 5, 11), (5, 10, 8), (1, 5, 2), (5, 1, 11), (1, 12, 11), (12, 1, 13), (14, 10, 15), (14, 3, 10), (16, 3, 14), (17, 18, 19), (18, 16, 19), (3, 16, 20), (20, 16, 18), (21, 22, 23), (22, 24, 23), (12, 24, 25), (25, 24, 22), (29, 26, 30), (29, 27, 26), (29, 31, 27), (23, 31, 21), (21, 31, 29), (32, 33, 34), (32, 35, 33), (35, 36, 37), (32, 36, 35), (32, 38, 36), (38, 39, 40), (32, 39, 38), (41, 39, 32), (42, 43, 44), (39, 41, 42), (42, 41, 43), (45, 41, 46), (43, 41, 45), (47, 48, 49), (34, 48, 47), (50, 34, 33), (34, 51, 48), (50, 51, 34), (51, 52, 53), (50, 52, 51), (37, 52, 50), (54, 37, 36), (54, 52, 37), (54, 55, 52), (55, 56, 57), (54, 56, 55), (40, 56, 54), (58, 40, 39), (58, 56, 40), (58, 59, 56), (60, 17, 59), (17, 15, 61), (15, 17, 19), (18, 17, 60), (44, 59, 58), (59, 44, 60), (62, 44, 43), (44, 62, 60), (62, 63, 60), (46, 20, 63), (64, 1, 3), (1, 64, 13), (41, 3, 46), (20, 46, 3), (46, 63, 62), (65, 66, 67), (49, 66, 65), (68, 49, 48), (49, 69, 66), (68, 69, 49), (69, 70, 71), (53, 69, 68), (69, 53, 70), (72, 53, 52), (53, 72, 70), (72, 73, 70), (73, 74, 75), (57, 73, 72), (73, 57, 74), (76, 57, 56), (57, 76, 74), (76, 77, 74), (61, 77, 17), (17, 77, 76), (78, 67, 66), (78, 79, 67), (28, 79, 80), (71, 79, 78), (71, 80, 79), (81, 71, 70), (81, 80, 71), (81, 82, 80), (82, 30, 26), (81, 30, 82), (75, 30, 81), (83, 75, 74), (83, 30, 75), (83, 84, 30), (85, 21, 84), (22, 21, 85), (83, 85, 84), (86, 85, 83), (86, 61, 85), (77, 61, 86), (26, 27, 412), (416, 412, 27, 413, 419), (64, 89, 90), (10, 61, 15), (61, 10, 25), (11, 25, 10), (12, 25, 11), (24, 12, 90), (91, 90, 12), (64, 90, 91), (64, 91, 92), (3, 41, 64), (13, 64, 92), (10, 0, 8), (0, 10, 3), (93, 7, 94), (7, 93, 9), (6, 95, 4), (95, 6, 96), (6, 93, 96), (93, 6, 9), (7, 95, 94), (95, 7, 4), (97, 98, 99), (97, 100, 98), (97, 101, 100), (97, 102, 101), (97, 103, 102), (97, 104, 103), (97, 105, 104), (97, 106, 105), (107, 106, 97), (106, 107, 108), (108, 107, 109), (109, 107, 110), (111, 112, 107), (113, 107, 112), (114, 107, 113), (115, 107, 114), (110, 107, 115), (116, 99, 98), (117, 99, 116), (118, 99, 117), (119, 99, 118), (120, 99, 119), (121, 99, 120), (122, 99, 121), (123, 99, 122), (111, 123, 124), (123, 111, 99), (125, 111, 124), (126, 111, 125), (127, 111, 126), (128, 111, 127), (129, 111, 128), (130, 111, 129), (112, 111, 130), (99, 131, 132), (131, 99, 111), (133, 132, 134), (132, 135, 134), (132, 136, 135), (132, 137, 136), (132, 138, 137), (132, 139, 138), (132, 140, 139), (132, 141, 140), (131, 141, 132), (142, 131, 143), (144, 131, 142), (145, 131, 144), (146, 131, 145), (147, 131, 146), (148, 131, 147), (149, 131, 148), (141, 131, 149), (150, 67, 151), (132, 133, 150), (152, 150, 133), (153, 150, 152), (154, 150, 153), (155, 150, 154), (156, 150, 155), (157, 150, 156), (158, 150, 157), (159, 158, 160), (159, 160, 161), (159, 161, 162), (159, 143, 131), (143, 159, 163), (159, 164, 163), (159, 165, 164), (159, 162, 165), (158, 159, 150), (159, 67, 150), (65, 159, 166), (159, 65, 67), (107, 167, 168), (167, 107, 97), (169, 170, 171), (169, 172, 170), (172, 173, 174), (173, 172, 169), (171, 170, 167), (175, 176, 168), (176, 175, 177), (174, 177, 175), (174, 178, 177), (178, 174, 173), (111, 179, 131), (107, 179, 111), (168, 179, 107), (179, 168, 176), (131, 179, 159), (180, 132, 150), (132, 180, 99), (167, 180, 171), (97, 180, 167), (180, 97, 99), (122, 139, 140), (139, 122, 121), (103, 156, 155), (156, 103, 104), (104, 157, 156), (157, 104, 105), (100, 133, 98), (133, 100, 152), (101, 152, 100), (152, 101, 153), (117, 136, 118), (136, 117, 135), (121, 138, 139), (138, 121, 120), (118, 137, 119), (137, 118, 136), (106, 160, 158), (160, 106, 108), (98, 134, 116), (134, 98, 133), (102, 153, 101), (153, 102, 154), (123, 140, 141), (140, 123, 122), (120, 137, 138), (137, 120, 119), (116, 135, 117), (135, 116, 134), (105, 158, 157), (158, 105, 106), (165, 114, 164), (114, 165, 115), (108, 161, 160), (161, 108, 109), (145, 127, 146), (127, 145, 128), (102, 155, 154), (155, 102, 103), (109, 162, 161), (162, 109, 110), (124, 141, 149), (141, 124, 123), (127, 147, 146), (147, 127, 126), (163, 112, 143), (112, 163, 113), (164, 113, 163), (113, 164, 114), (110, 165, 162), (165, 110, 115), (144, 128, 145), (128, 144, 129), (143, 130, 142), (130, 143, 112), (142, 129, 144), (129, 142, 130), (125, 149, 148), (149, 125, 124), (126, 148, 147), (148, 126, 125), (181, 46, 182), (46, 181, 45), (183, 184, 185), (183, 182, 184), (182, 186, 181), (186, 182, 183), (187, 185, 184), (181, 185, 187), (181, 188, 185), (188, 181, 186), (43, 184, 62), (184, 43, 187), (46, 184, 182), (184, 46, 62), (43, 181, 187), (181, 43, 45), (189, 186, 190), (186, 189, 188), (185, 191, 183), (191, 185, 192), (185, 189, 192), (189, 185, 188), (186, 191, 190), (191, 186, 183), (193, 44, 194), (44, 193, 42), (195, 196, 197), (195, 194, 196), (194, 198, 193), (198, 194, 195), (199, 197, 196), (193, 197, 199), (193, 200, 197), (200, 193, 198), (39, 196, 58), (196, 39, 199), (44, 196, 194), (196, 44, 58), (39, 193, 199), (193, 39, 42), (201, 198, 202), (198, 201, 200), (197, 203, 195), (203, 197, 204), (197, 201, 204), (201, 197, 200), (198, 203, 202), (203, 198, 195), (205, 40, 206), (40, 205, 38), (207, 208, 209), (207, 206, 208), (206, 210, 205), (210, 206, 207), (211, 209, 208), (205, 209, 211), (205, 212, 209), (212, 205, 210), (36, 208, 54), (208, 36, 211), (40, 208, 206), (208, 40, 54), (36, 205, 211), (205, 36, 38), (213, 210, 214), (210, 213, 212), (209, 215, 207), (215, 209, 216), (209, 213, 216), (213, 209, 212), (210, 215, 214), (215, 210, 207), (217, 37, 218), (37, 217, 35), (219, 220, 221), (219, 218, 220), (218, 222, 217), (222, 218, 219), (223, 221, 220), (217, 221, 223), (217, 224, 221), (224, 217, 222), (33, 220, 50), (220, 33, 223), (37, 220, 218), (220, 37, 50), (33, 217, 223), (217, 33, 35), (225, 222, 226), (222, 225, 224), (221, 227, 219), (227, 221, 228), (221, 225, 228), (225, 221, 224), (222, 227, 226), (227, 222, 219), (229, 20, 230), (20, 229, 63), (231, 232, 233), (231, 230, 232), (230, 234, 229), (234, 230, 231), (235, 233, 232), (229, 233, 235), (229, 236, 233), (236, 229, 234), (60, 232, 18), (232, 60, 235), (20, 232, 230), (232, 20, 18), (60, 229, 235), (229, 60, 63), (237, 234, 238), (234, 237, 236), (233, 239, 231), (239, 233, 240), (233, 237, 240), (237, 233, 236), (234, 239, 238), (239, 234, 231), (241, 17, 242), (17, 241, 59), (243, 244, 245), (243, 242, 244), (242, 246, 241), (246, 242, 243), (247, 245, 244), (241, 245, 247), (241, 248, 245), (248, 241, 246), (56, 244, 76), (244, 56, 247), (17, 244, 242), (244, 17, 76), (56, 241, 247), (241, 56, 59), (249, 246, 250), (246, 249, 248), (245, 251, 243), (251, 245, 252), (245, 249, 252), (249, 245, 248), (246, 251, 250), (251, 246, 243), (253, 57, 254), (57, 253, 55), (255, 256, 257), (255, 254, 256), (254, 258, 253), (258, 254, 255), (259, 257, 256), (253, 257, 259), (253, 260, 257), (260, 253, 258), (52, 256, 72), (256, 52, 259), (57, 256, 254), (256, 57, 72), (52, 253, 259), (253, 52, 55), (261, 258, 262), (258, 261, 260), (257, 263, 255), (263, 257, 264), (257, 261, 264), (261, 257, 260), (258, 263, 262), (263, 258, 255), (265, 53, 266), (53, 265, 51), (267, 268, 269), (267, 266, 268), (266, 270, 265), (270, 266, 267), (271, 269, 268), (265, 269, 271), (265, 272, 269), (272, 265, 270), (48, 268, 68), (268, 48, 271), (53, 268, 266), (268, 53, 68), (48, 265, 271), (265, 48, 51), (273, 270, 274), (270, 273, 272), (269, 275, 267), (275, 269, 276), (269, 273, 276), (273, 269, 272), (270, 275, 274), (275, 270, 267), (277, 14, 278), (14, 277, 16), (279, 280, 281), (279, 278, 280), (278, 282, 277), (282, 278, 279), (283, 281, 280), (277, 281, 283), (277, 284, 281), (284, 277, 282), (19, 280, 15), (280, 19, 283), (14, 280, 278), (280, 14, 15), (19, 277, 283), (277, 19, 16), (285, 282, 286), (282, 285, 284), (281, 287, 279), (287, 281, 288), (281, 285, 288), (285, 281, 284), (282, 287, 286), (287, 282, 279), (289, 86, 290), (86, 289, 77), (291, 292, 293), (291, 290, 292), (290, 294, 289), (294, 290, 291), (295, 293, 292), (289, 293, 295), (289, 296, 293), (296, 289, 294), (74, 292, 83), (292, 74, 295), (86, 292, 290), (292, 86, 83), (74, 289, 295), (289, 74, 77), (297, 294, 298), (294, 297, 296), (293, 299, 291), (299, 293, 300), (293, 297, 300), (297, 293, 296), (294, 299, 298), (299, 294, 291), (301, 75, 302), (75, 301, 73), (303, 304, 305), (303, 302, 304), (302, 306, 301), (306, 302, 303), (307, 305, 304), (301, 305, 307), (301, 308, 305), (308, 301, 306), (70, 304, 81), (304, 70, 307), (75, 304, 302), (304, 75, 81), (70, 301, 307), (301, 70, 73), (309, 306, 310), (306, 309, 308), (305, 311, 303), (311, 305, 312), (305, 309, 312), (309, 305, 308), (306, 311, 310), (311, 306, 303), (174, 71, 172), (71, 174, 69), (78, 167, 170), (78, 168, 167), (66, 168, 78), (168, 66, 175), (71, 170, 172), (170, 71, 78), (66, 174, 175), (174, 66, 69), (313, 173, 314), (173, 313, 178), (177, 179, 176), (179, 177, 315), (171, 316, 169), (316, 171, 180), (177, 313, 315), (313, 177, 178), (173, 316, 314), (316, 173, 169), (317, 25, 318), (25, 317, 61), (319, 320, 321), (319, 318, 320), (318, 322, 317), (322, 318, 319), (323, 321, 320), (317, 321, 323), (317, 324, 321), (324, 317, 322), (85, 320, 22), (320, 85, 323), (25, 320, 318), (320, 25, 22), (85, 317, 323), (317, 85, 61), (325, 322, 326), (322, 325, 324), (321, 327, 319), (327, 321, 328), (321, 325, 328), (325, 321, 324), (322, 327, 326), (327, 322, 319), (329, 21, 330), (21, 329, 84), (331, 332, 333), (331, 330, 332), (330, 334, 329), (334, 330, 331), (335, 333, 332), (329, 333, 335), (329, 336, 333), (336, 329, 334), (30, 332, 29), (332, 30, 335), (21, 332, 330), (332, 21, 29), (30, 329, 335), (329, 30, 84), (337, 334, 338), (334, 337, 336), (333, 339, 331), (339, 333, 340), (333, 337, 340), (337, 333, 336), (334, 339, 338), (339, 334, 331), (341, 26, 342), (26, 341, 82), (343, 344, 345), (351, 427, 429, 350, 346, 343), (342, 346, 341), (347, 345, 344), (341, 345, 347), (341, 348, 345), (348, 341, 346), (80, 344, 28), (344, 80, 347), (26, 344, 342), (344, 26, 412, 416, 28), (80, 341, 347), (341, 80, 82), (349, 346, 350), (346, 349, 348), (345, 351, 343), (351, 345, 352), (345, 349, 352), (349, 345, 348), (430, 429, 427, 428), (388, 350, 429, 430, 426, 424), (353, 92, 354), (92, 353, 13), (355, 356, 357), (355, 354, 356), (354, 358, 353), (358, 354, 355), (359, 357, 356), (353, 357, 359), (353, 360, 357), (360, 353, 358), (12, 356, 91), (356, 12, 359), (92, 356, 354), (356, 92, 91), (12, 353, 359), (353, 12, 13), (361, 358, 362), (358, 361, 360), (357, 363, 355), (363, 357, 364), (357, 361, 364), (361, 357, 360), (358, 363, 362), (363, 358, 355), (365, 90, 366), (90, 365, 24), (367, 368, 369), (367, 366, 368), (366, 370, 365), (370, 366, 367), (371, 369, 368), (365, 369, 371), (365, 372, 369), (372, 365, 370), (23, 368, 89), (368, 23, 371), (90, 368, 366), (368, 90, 89), (23, 365, 371), (365, 23, 24), (373, 370, 374), (370, 373, 372), (369, 375, 367), (375, 369, 376), (369, 373, 376), (373, 369, 372), (370, 375, 374), (375, 370, 367), (377, 88, 378), (88, 377, 31), (379, 378, 380), (378, 382, 377), (382, 378, 379), (377, 381, 383), (377, 384, 381), (384, 377, 382), (27, 380, 87), (380, 27, 383), (88, 380, 378), (380, 88, 87), (27, 377, 383), (377, 27, 31), (387, 423, 420, 389, 375, 386), (385, 388, 381, 384), (382, 386, 385, 384), (387, 379, 381, 388, 424, 425), (361, 95, 364), (95, 361, 94), (285, 239, 288), (239, 285, 238), (351, 391, 421), (387, 386, 382, 379), (386, 375, 385), (364, 373, 374), (373, 364, 326), (364, 374, 363), (375, 389, 374), (374, 389, 363), (389, 361, 362), (361, 389, 94), (94, 389, 93), (390, 190, 389), (93, 389, 190), (363, 389, 362), (151, 316, 150), (391, 316, 151), (352, 391, 351), (391, 314, 316), (352, 314, 391), (314, 311, 313), (352, 311, 314), (349, 311, 352), (340, 349, 339), (340, 311, 349), (340, 310, 311), (310, 299, 309), (340, 299, 310), (337, 299, 340), (328, 337, 327), (328, 299, 337), (328, 298, 299), (288, 297, 298), (297, 288, 250), (288, 298, 287), (325, 298, 328), (298, 325, 287), (95, 326, 364), (326, 95, 325), (96, 325, 95), (325, 96, 287), (96, 286, 287), (93, 285, 286), (190, 238, 93), (285, 93, 238), (93, 286, 96), (150, 316, 180), (315, 159, 179), (159, 315, 166), (315, 392, 166), (392, 275, 393), (313, 392, 315), (313, 275, 392), (312, 313, 311), (274, 313, 312), (313, 274, 275), (274, 263, 273), (312, 263, 274), (309, 263, 312), (300, 309, 299), (262, 309, 300), (309, 262, 263), (262, 251, 261), (300, 251, 262), (297, 251, 300), (251, 297, 250), (276, 393, 275), (276, 394, 393), (394, 227, 395), (273, 394, 276), (273, 227, 394), (264, 273, 263), (264, 227, 273), (264, 226, 227), (226, 215, 225), (264, 215, 226), (261, 215, 264), (252, 261, 251), (252, 215, 261), (252, 214, 215), (214, 203, 213), (252, 203, 214), (249, 203, 252), (239, 250, 288), (250, 239, 249), (240, 249, 239), (202, 249, 240), (249, 202, 203), (202, 191, 201), (240, 191, 202), (237, 191, 240), (237, 190, 191), (238, 190, 237), (228, 395, 227), (225, 395, 228), (216, 225, 215), (216, 395, 225), (213, 395, 216), (204, 213, 203), (204, 395, 213), (390, 204, 201), (192, 201, 191), (390, 201, 192), (390, 192, 189), (204, 390, 395), (190, 390, 189), (424, 426, 423, 387, 425), (350, 339, 349), (388, 339, 350), (385, 339, 388), (376, 385, 375), (338, 385, 376), (385, 338, 339), (338, 327, 337), (376, 327, 338), (373, 327, 376), (327, 373, 326), (395, 34, 394), (34, 395, 397, 32), (34, 393, 394), (393, 34, 47), (393, 49, 392), (49, 393, 47), (49, 166, 392), (166, 49, 65), (67, 391, 151), (391, 67, 79), (41, 32, 398, 399), (41, 396, 405, 403), (395, 390, 396, 397), (401, 400, 399, 398), (397, 396, 400, 401), (399, 400, 410, 409), (32, 397, 401, 398), (389, 402, 396, 390), (406, 404, 403, 405), (402, 64, 438, 439), (64, 41, 403, 404), (396, 402, 406, 405), (408, 407, 409, 410), (396, 41, 407, 408), (400, 396, 408, 410), (41, 399, 409, 407), (417, 431, 421, 391, 79), (31, 23, 89, 88), (87, 88, 89, 64, 411), (27, 87, 414, 413), (87, 411, 415, 414), (28, 416, 419, 418), (79, 28, 418, 417), (64, 402, 435, 433), (428, 427, 351, 421, 431), (379, 380, 383, 381), (342, 344, 343, 346), (418, 419, 430, 428, 431, 417), (420, 423, 426, 430, 419, 413, 414, 415, 432), (389, 420, 432, 402), (435, 437, 436, 434, 433), (432, 415, 436, 437), (415, 411, 434, 436), (411, 64, 433, 434), (402, 432, 437, 435), (439, 438, 440, 441), (406, 402, 439, 441), (64, 404, 440, 438), (404, 406, 441, 440)])
me_part1.use_remesh_preserve_volume = False
me_part1.use_remesh_preserve_attributes = False
me_part1.use_mirror_vertex_groups = False
me_part1.update()
me_cube_001 = bpy.data.meshes.new('Cube.001')
me_cube_001.from_pydata([(-78.65, -78.65, -78.65), (-78.65, -78.65, 78.65), (-78.65, 78.65, -78.65), (-78.65, 78.65, 78.65), (78.65, -78.65, -78.65), (78.65, -78.65, 78.65), (78.65, 78.65, -78.65), (78.65, 78.65, 78.65)], [], [(1, 3, 2, 0), (3, 7, 6, 2), (7, 5, 4, 6), (5, 1, 0, 4), (0, 2, 6, 4), (5, 7, 3, 1)])
me_cube_001.use_remesh_preserve_volume = False
me_cube_001.use_remesh_preserve_attributes = False
me_cube_001.use_mirror_vertex_groups = False
me_cube_001.update()

# ---- objects
ob_bottom_plate = bpy.data.objects.new('Bottom plate', me_cube)
ob_part3 = bpy.data.objects.new('Part3', me_part3)
ob_part2 = bpy.data.objects.new('Part2', me_part2)
ob_part1 = bpy.data.objects.new('Part1', me_part1)
ob_lamp = bpy.data.objects.new('Lamp', light_lamp)
ob_camera = bpy.data.objects.new('Camera', cam_camera)
ob_cube = bpy.data.objects.new('Cube', me_cube_001)

# ---- transforms, parenting, visibility, modifiers, constraints
ob_bottom_plate.location = (-127.7, 38.2, 5.592)
ob_bottom_plate.scale = (0.04301, 0.04301, 0.04301)
ob_bottom_plate.lineart.crease_threshold = 0.0
ob_part3.location = (98.4, -9.976, 4.88)
ob_part3.rotation_euler = (3.142, -0.0, 0.0)
ob_part3.lineart.crease_threshold = 0.0
ob_part2.location = (-2.433, -11.21, 4.852)
ob_part2.rotation_euler = (3.142, -0.0, 0.0)
ob_part2.lineart.crease_threshold = 0.0
ob_part1.location = (-90.19, -10.37, 4.89)
ob_part1.rotation_euler = (3.142, -0.0, 0.0)
ob_part1.lineart.crease_threshold = 0.0
ob_lamp.location = (-124.8, 55.84, 0.8449)
ob_lamp.rotation_euler = (0.6503, -3.086, 1.275)
ob_lamp.lock_rotations_4d = False
ob_lamp.empty_display_type = 'ARROWS'
ob_lamp.color = (0.0, 0.0, 0.0, 0.0)
ob_lamp.lineart.crease_threshold = 0.0
ob_camera.location = (-38.89, 123.7, 4.992)
ob_camera.rotation_euler = (1.109, -3.131, 2.327)
ob_camera.lock_rotations_4d = False
ob_camera.empty_display_type = 'ARROWS'
ob_camera.color = (0.0, 0.0, 0.0, 0.0)
ob_camera.display_type = 'WIRE'
ob_camera.lineart.crease_threshold = 0.0
ob_cube.location = (-139.4, 104.3, -74.63)
ob_cube.lineart.crease_threshold = 0.0

# ---- collection membership
col_collection_1.objects.link(ob_bottom_plate)
col_collection_1.objects.link(ob_part3)
col_collection_1.objects.link(ob_part2)
col_collection_1.objects.link(ob_part1)
col_collection_1.objects.link(ob_lamp)
col_collection_1.objects.link(ob_camera)
col_collection_2.objects.link(ob_cube)

# ---- scene / render settings (as saved in the file)
scene.camera = ob_camera
scene.frame_start = 1; scene.frame_end = 250; scene.frame_set(1)
scene.render.engine = 'BLENDER_EEVEE_NEXT'
scene.render.resolution_percentage = 50
scene.render.dither_intensity = 0.0
scene.cycles.use_denoising = False
scene.cycles.samples = 10
scene.cycles.sampling_pattern = 'TABULATED_SOBOL'
scene.cycles.light_sampling_threshold = 0.0
scene.cycles.use_adaptive_sampling = False
scene.cycles.use_light_tree = False
scene.cycles.blur_glossy = 0.0
scene.cycles.pixel_filter_type = 'GAUSSIAN'
scene.cycles.sample_clamp_indirect = 0.0
scene.view_settings.view_transform = 'Standard'
scene.unit_settings.scale_length = 0.001
bpy.context.view_layer.update()
